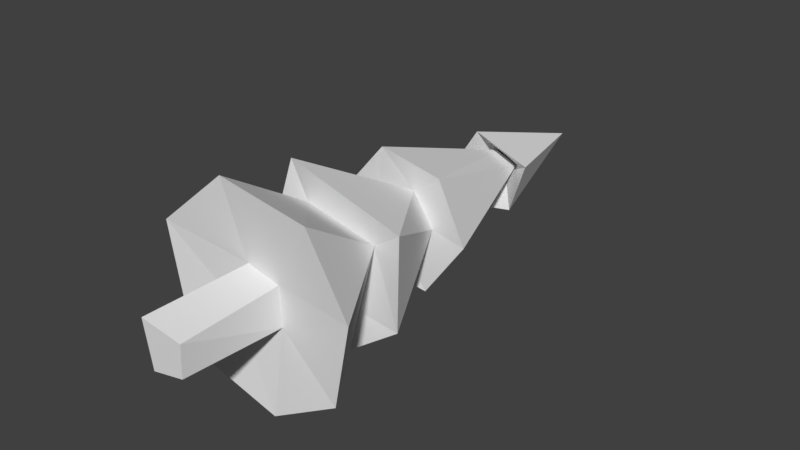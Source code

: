 # Source: Pine_Tree.blend  (saved by Blender 2.80.75; exported with 4.5.12 LTS)
import bpy
from mathutils import Matrix  # noqa: F401  (used for matrix-valued properties, if any)

bpy.ops.wm.read_factory_settings(use_empty=True)
scene = bpy.context.scene
scene.name = 'Scene'

# ---- collections
col_collection_1 = bpy.data.collections.new('Collection 1'); scene.collection.children.link(col_collection_1)

# ---- world
world_world = bpy.data.worlds.new('World'); scene.world = world_world
world_world.color = (0.05088, 0.05088, 0.05088)
world_world.use_sun_shadow = False
world_world.sun_shadow_jitter_overblur = 0.0
world_world.cycles.sampling_method = 'MANUAL'

# ---- meshes
me_cone = bpy.data.meshes.new('Cone')
me_cone.from_pydata([(5.12e-08, -1.607e-09, -0.03676), (0.007172, -1.576e-09, -0.03606), (0.01407, -1.485e-09, -0.03397), (0.02042, -1.336e-09, -0.03057), (0.026, -1.136e-09, -0.026), (0.03057, -8.928e-10, -0.02042), (0.03397, -6.15e-10, -0.01407), (0.03606, -3.135e-10, -0.007172), (0.03676, -5.742e-15, -1.314e-07), (0.03606, 3.135e-10, 0.007172), (0.03397, 6.15e-10, 0.01407), (0.03057, 8.928e-10, 0.02042), (0.026, 1.136e-09, 0.026), (0.02042, 1.336e-09, 0.03057), (0.01407, 1.485e-09, 0.03396), (0.007172, 1.576e-09, 0.03606), (3.922e-08, 1.607e-09, 0.03676), (-0.007172, 1.576e-09, 0.03606), (-0.01407, 1.485e-09, 0.03396), (-0.02042, 1.336e-09, 0.03057), (-0.026, 1.136e-09, 0.026), (-0.03057, 8.928e-10, 0.02042), (-0.03396, 6.15e-10, 0.01407), (0.0, 0.8093, -3.537e-08), (-0.03606, 3.135e-10, 0.007172), (-0.03676, -7.173e-15, -1.641e-07), (-0.03606, -3.135e-10, -0.007172), (-0.03396, -6.15e-10, -0.01407), (-0.03057, -8.928e-10, -0.02042), (-0.026, -1.136e-09, -0.026), (-0.02042, -1.336e-09, -0.03057), (-0.01407, -1.485e-09, -0.03397), (-0.007172, -1.576e-09, -0.03606), (0.0231, 0.6094, -0.05576), (0.008915, 0.6436, -0.02152), (0.03799, 0.4086, -0.09172), (0.01783, 0.4147, -0.04304), (0.04808, 0.2668, -0.1161), (0.02674, 0.2778, -0.06457), (0.05872, 0.1346, -0.1418), (0.01573, 0.1472, -0.03798), (0.01177, 0.6094, -0.0592), (0.004545, 0.6436, -0.02285), (0.01937, 0.4086, -0.09737), (0.00909, 0.4147, -0.0457), (0.02451, 0.2668, -0.1232), (0.01363, 0.2778, -0.06854), (0.02993, 0.1346, -0.1505), (0.00802, 0.1472, -0.04032), (4.807e-08, 0.1472, -0.04111), (3.018e-08, 0.1346, -0.1534), (3.128e-08, 0.2778, -0.06989), (1.838e-08, 0.2668, -0.1256), (2.086e-08, 0.4147, -0.04659), (9.023e-09, 0.4086, -0.09928), (1.043e-08, 0.6436, -0.0233), (1.219e-10, 0.6094, -0.06036), (-0.01177, 0.6094, -0.0592), (-0.004545, 0.6436, -0.02285), (-0.01937, 0.4086, -0.09737), (-0.009089, 0.4147, -0.0457), (-0.02451, 0.2668, -0.1232), (-0.01363, 0.2778, -0.06854), (-0.02993, 0.1346, -0.1505), (-0.00802, 0.1472, -0.04032), (-0.0231, 0.6094, -0.05576), (-0.008915, 0.6436, -0.02152), (-0.03799, 0.4086, -0.09172), (-0.01783, 0.4147, -0.04304), (-0.04808, 0.2668, -0.1161), (-0.02674, 0.2778, -0.06457), (-0.05872, 0.1346, -0.1418), (-0.01573, 0.1472, -0.03798), (-0.03353, 0.6094, -0.05018), (-0.01294, 0.6436, -0.01937), (-0.05516, 0.4086, -0.08255), (-0.02588, 0.4147, -0.03874), (-0.0698, 0.2668, -0.1045), (-0.03883, 0.2778, -0.05811), (-0.08524, 0.1346, -0.1276), (-0.02284, 0.1472, -0.03418), (-0.04268, 0.6094, -0.04268), (-0.01647, 0.6436, -0.01647), (-0.0702, 0.4086, -0.0702), (-0.03295, 0.4147, -0.03295), (-0.08884, 0.2668, -0.08884), (-0.04942, 0.2778, -0.04942), (-0.1085, 0.1346, -0.1085), (-0.02907, 0.1472, -0.02907), (-0.05018, 0.6094, -0.03353), (-0.01937, 0.6436, -0.01294), (-0.08255, 0.4086, -0.05516), (-0.03874, 0.4147, -0.02588), (-0.1045, 0.2668, -0.0698), (-0.05811, 0.2778, -0.03883), (-0.1276, 0.1346, -0.08524), (-0.03418, 0.1472, -0.02284), (-0.05576, 0.6094, -0.0231), (-0.02152, 0.6436, -0.008915), (-0.09172, 0.4086, -0.03799), (-0.04304, 0.4147, -0.01783), (-0.1161, 0.2668, -0.04808), (-0.06457, 0.2778, -0.02674), (-0.1418, 0.1346, -0.05872), (-0.03798, 0.1472, -0.01573), (-0.0592, 0.6094, -0.01177), (-0.02285, 0.6436, -0.004545), (-0.09737, 0.4086, -0.01937), (-0.0457, 0.4147, -0.00909), (-0.1232, 0.2668, -0.02451), (-0.06854, 0.2778, -0.01363), (-0.1505, 0.1346, -0.02993), (-0.04032, 0.1472, -0.00802), (-0.06036, 0.6094, -8.381e-08), (-0.0233, 0.6436, -7.565e-08), (-0.09928, 0.4086, -1.362e-07), (-0.04659, 0.4147, -1.132e-07), (-0.1256, 0.2668, -1.784e-07), (-0.06989, 0.2778, -1.547e-07), (-0.1534, 0.1346, -2.203e-07), (-0.04111, 0.1472, -1.667e-07), (-0.0592, 0.6094, 0.01177), (-0.02285, 0.6436, 0.004545), (-0.09737, 0.4086, 0.01937), (-0.0457, 0.4147, 0.009089), (-0.1232, 0.2668, 0.02451), (-0.06854, 0.2778, 0.01363), (-0.1505, 0.1346, 0.02993), (-0.04032, 0.1472, 0.00802), (-0.05018, 0.6094, 0.03353), (-0.01937, 0.6436, 0.01294), (-0.08255, 0.4086, 0.05516), (-0.03874, 0.4147, 0.02588), (-0.1045, 0.2668, 0.0698), (-0.05811, 0.2778, 0.03883), (-0.1276, 0.1346, 0.08524), (-0.03418, 0.1472, 0.02284), (-0.04268, 0.6094, 0.04268), (-0.01647, 0.6436, 0.01647), (-0.0702, 0.4086, 0.0702), (-0.03295, 0.4147, 0.03295), (-0.08884, 0.2668, 0.08884), (-0.04942, 0.2778, 0.04942), (-0.1085, 0.1346, 0.1085), (-0.02907, 0.1472, 0.02907), (-0.03353, 0.6094, 0.05018), (-0.01294, 0.6436, 0.01937), (-0.05516, 0.4086, 0.08255), (-0.02588, 0.4147, 0.03874), (-0.0698, 0.2668, 0.1045), (-0.03883, 0.2778, 0.05811), (-0.08524, 0.1346, 0.1276), (-0.02284, 0.1472, 0.03418), (-0.0231, 0.6094, 0.05576), (-0.008915, 0.6436, 0.02152), (-0.03799, 0.4086, 0.09172), (-0.01783, 0.4147, 0.04304), (-0.04808, 0.2668, 0.1161), (-0.02674, 0.2778, 0.06457), (-0.05872, 0.1346, 0.1418), (-0.01573, 0.1472, 0.03798), (-0.01177, 0.6094, 0.0592), (-0.004545, 0.6436, 0.02285), (-0.01937, 0.4086, 0.09737), (-0.00909, 0.4147, 0.0457), (-0.02451, 0.2668, 0.1232), (-0.01363, 0.2778, 0.06854), (-0.02993, 0.1346, 0.1505), (-0.00802, 0.1472, 0.04032), (-1.954e-08, 0.6094, 0.06036), (2.837e-09, 0.6436, 0.0233), (-2.333e-08, 0.4086, 0.09928), (5.674e-09, 0.4147, 0.04659), (-2.256e-08, 0.2668, 0.1256), (8.51e-09, 0.2778, 0.06989), (-1.981e-08, 0.1346, 0.1534), (3.467e-08, 0.1472, 0.04111), (0.01177, 0.6094, 0.0592), (0.004545, 0.6436, 0.02285), (0.01937, 0.4086, 0.09737), (0.00909, 0.4147, 0.0457), (0.02451, 0.2668, 0.1232), (0.01363, 0.2778, 0.06854), (0.02993, 0.1346, 0.1505), (0.00802, 0.1472, 0.04032), (0.0231, 0.6094, 0.05576), (0.008915, 0.6436, 0.02152), (0.03799, 0.4086, 0.09172), (0.01783, 0.4147, 0.04304), (0.04808, 0.2668, 0.1161), (0.02674, 0.2778, 0.06457), (0.05872, 0.1346, 0.1418), (0.01573, 0.1472, 0.03798), (0.03353, 0.6094, 0.05018), (0.01294, 0.6436, 0.01937), (0.05516, 0.4086, 0.08255), (0.02588, 0.4147, 0.03874), (0.0698, 0.2668, 0.1045), (0.03883, 0.2778, 0.05811), (0.08524, 0.1346, 0.1276), (0.02284, 0.1472, 0.03418), (0.04268, 0.6094, 0.04268), (0.01647, 0.6436, 0.01647), (0.0702, 0.4086, 0.0702), (0.03295, 0.4147, 0.03295), (0.08884, 0.2668, 0.08884), (0.04942, 0.2778, 0.04942), (0.1085, 0.1346, 0.1085), (0.02907, 0.1472, 0.02907), (-0.05576, 0.6094, 0.0231), (-0.02152, 0.6436, 0.008915), (-0.09172, 0.4086, 0.03799), (-0.04304, 0.4147, 0.01783), (-0.1161, 0.2668, 0.04808), (-0.06457, 0.2778, 0.02674), (-0.1418, 0.1346, 0.05872), (-0.03798, 0.1472, 0.01573), (0.05018, 0.6094, 0.03353), (0.01937, 0.6436, 0.01294), (0.08255, 0.4086, 0.05516), (0.03874, 0.4147, 0.02588), (0.1045, 0.2668, 0.0698), (0.05811, 0.2778, 0.03883), (0.1276, 0.1346, 0.08524), (0.03418, 0.1472, 0.02284), (0.05576, 0.6094, 0.0231), (0.02152, 0.6436, 0.008915), (0.09172, 0.4086, 0.03799), (0.04304, 0.4147, 0.01783), (0.1161, 0.2668, 0.04808), (0.06457, 0.2778, 0.02674), (0.1418, 0.1346, 0.05872), (0.03798, 0.1472, 0.01573), (0.0592, 0.6094, 0.01177), (0.02285, 0.6436, 0.004545), (0.09737, 0.4086, 0.01937), (0.0457, 0.4147, 0.009089), (0.1232, 0.2668, 0.02451), (0.06854, 0.2778, 0.01363), (0.1505, 0.1346, 0.02993), (0.04032, 0.1472, 0.00802), (0.06036, 0.6094, -3.009e-08), (0.0233, 0.6436, -5.492e-08), (0.09928, 0.4086, -4.778e-08), (0.04659, 0.4147, -7.169e-08), (0.1256, 0.2668, -6.653e-08), (0.06989, 0.2778, -9.25e-08), (0.1534, 0.1346, -8.375e-08), (0.04111, 0.1472, -1.301e-07), (0.0592, 0.6094, -0.01177), (0.02285, 0.6436, -0.004545), (0.09737, 0.4086, -0.01937), (0.0457, 0.4147, -0.00909), (0.1232, 0.2668, -0.02451), (0.06854, 0.2778, -0.01363), (0.1505, 0.1346, -0.02993), (0.04032, 0.1472, -0.00802), (0.05576, 0.6094, -0.0231), (0.02152, 0.6436, -0.008915), (0.09172, 0.4086, -0.03799), (0.04304, 0.4147, -0.01783), (0.1161, 0.2668, -0.04808), (0.06457, 0.2778, -0.02674), (0.1418, 0.1346, -0.05872), (0.03798, 0.1472, -0.01573), (0.05018, 0.6094, -0.03353), (0.01937, 0.6436, -0.01294), (0.08255, 0.4086, -0.05516), (0.03874, 0.4147, -0.02588), (0.1045, 0.2668, -0.0698), (0.05811, 0.2778, -0.03883), (0.1276, 0.1346, -0.08524), (0.03418, 0.1472, -0.02284), (0.04268, 0.6094, -0.04268), (0.01647, 0.6436, -0.01647), (0.0702, 0.4086, -0.0702), (0.03295, 0.4147, -0.03295), (0.08884, 0.2668, -0.08884), (0.04942, 0.2778, -0.04942), (0.1085, 0.1346, -0.1085), (0.02907, 0.1472, -0.02907), (0.03353, 0.6094, -0.05018), (0.01294, 0.6436, -0.01937), (0.05516, 0.4086, -0.08255), (0.02588, 0.4147, -0.03874), (0.0698, 0.2668, -0.1045), (0.03883, 0.2778, -0.05811), (0.08524, 0.1346, -0.1276), (0.02284, 0.1472, -0.03418)], [], [(56, 23, 41), (41, 23, 33), (33, 23, 281), (281, 23, 273), (273, 23, 265), (265, 23, 257), (257, 23, 249), (249, 23, 241), (241, 23, 233), (233, 23, 225), (225, 23, 217), (217, 23, 201), (201, 23, 193), (193, 23, 185), (185, 23, 177), (177, 23, 169), (169, 23, 161), (161, 23, 153), (153, 23, 145), (145, 23, 137), (137, 23, 129), (129, 23, 209), (209, 23, 121), (121, 23, 113), (113, 23, 105), (105, 23, 97), (97, 23, 89), (89, 23, 81), (81, 23, 73), (73, 23, 65), (65, 23, 57), (57, 23, 56), (0, 1, 2, 3, 4, 5, 6, 7, 8, 9, 10, 11, 12, 13, 14, 15, 16, 17, 18, 19, 20, 21, 22, 24, 25, 26, 27, 28, 29, 30, 31, 32), (32, 64, 49, 0), (64, 63, 50, 49), (63, 62, 51, 50), (62, 61, 52, 51), (61, 60, 53, 52), (60, 59, 54, 53), (59, 58, 55, 54), (58, 57, 56, 55), (31, 72, 64, 32), (72, 71, 63, 64), (71, 70, 62, 63), (70, 69, 61, 62), (69, 68, 60, 61), (68, 67, 59, 60), (67, 66, 58, 59), (66, 65, 57, 58), (30, 80, 72, 31), (80, 79, 71, 72), (79, 78, 70, 71), (78, 77, 69, 70), (77, 76, 68, 69), (76, 75, 67, 68), (75, 74, 66, 67), (74, 73, 65, 66), (29, 88, 80, 30), (88, 87, 79, 80), (87, 86, 78, 79), (86, 85, 77, 78), (85, 84, 76, 77), (84, 83, 75, 76), (83, 82, 74, 75), (82, 81, 73, 74), (28, 96, 88, 29), (96, 95, 87, 88), (95, 94, 86, 87), (94, 93, 85, 86), (93, 92, 84, 85), (92, 91, 83, 84), (91, 90, 82, 83), (90, 89, 81, 82), (27, 104, 96, 28), (104, 103, 95, 96), (103, 102, 94, 95), (102, 101, 93, 94), (101, 100, 92, 93), (100, 99, 91, 92), (99, 98, 90, 91), (98, 97, 89, 90), (26, 112, 104, 27), (112, 111, 103, 104), (111, 110, 102, 103), (110, 109, 101, 102), (109, 108, 100, 101), (108, 107, 99, 100), (107, 106, 98, 99), (106, 105, 97, 98), (25, 120, 112, 26), (120, 119, 111, 112), (119, 118, 110, 111), (118, 117, 109, 110), (117, 116, 108, 109), (116, 115, 107, 108), (115, 114, 106, 107), (114, 113, 105, 106), (24, 128, 120, 25), (128, 127, 119, 120), (127, 126, 118, 119), (126, 125, 117, 118), (125, 124, 116, 117), (124, 123, 115, 116), (123, 122, 114, 115), (122, 121, 113, 114), (22, 216, 128, 24), (216, 215, 127, 128), (215, 214, 126, 127), (214, 213, 125, 126), (213, 212, 124, 125), (212, 211, 123, 124), (211, 210, 122, 123), (210, 209, 121, 122), (21, 136, 216, 22), (136, 135, 215, 216), (135, 134, 214, 215), (134, 133, 213, 214), (133, 132, 212, 213), (132, 131, 211, 212), (131, 130, 210, 211), (130, 129, 209, 210), (20, 144, 136, 21), (144, 143, 135, 136), (143, 142, 134, 135), (142, 141, 133, 134), (141, 140, 132, 133), (140, 139, 131, 132), (139, 138, 130, 131), (138, 137, 129, 130), (19, 152, 144, 20), (152, 151, 143, 144), (151, 150, 142, 143), (150, 149, 141, 142), (149, 148, 140, 141), (148, 147, 139, 140), (147, 146, 138, 139), (146, 145, 137, 138), (18, 160, 152, 19), (160, 159, 151, 152), (159, 158, 150, 151), (158, 157, 149, 150), (157, 156, 148, 149), (156, 155, 147, 148), (155, 154, 146, 147), (154, 153, 145, 146), (17, 168, 160, 18), (168, 167, 159, 160), (167, 166, 158, 159), (166, 165, 157, 158), (165, 164, 156, 157), (164, 163, 155, 156), (163, 162, 154, 155), (162, 161, 153, 154), (16, 176, 168, 17), (176, 175, 167, 168), (175, 174, 166, 167), (174, 173, 165, 166), (173, 172, 164, 165), (172, 171, 163, 164), (171, 170, 162, 163), (170, 169, 161, 162), (15, 184, 176, 16), (184, 183, 175, 176), (183, 182, 174, 175), (182, 181, 173, 174), (181, 180, 172, 173), (180, 179, 171, 172), (179, 178, 170, 171), (178, 177, 169, 170), (14, 192, 184, 15), (192, 191, 183, 184), (191, 190, 182, 183), (190, 189, 181, 182), (189, 188, 180, 181), (188, 187, 179, 180), (187, 186, 178, 179), (186, 185, 177, 178), (13, 200, 192, 14), (200, 199, 191, 192), (199, 198, 190, 191), (198, 197, 189, 190), (197, 196, 188, 189), (196, 195, 187, 188), (195, 194, 186, 187), (194, 193, 185, 186), (12, 208, 200, 13), (208, 207, 199, 200), (207, 206, 198, 199), (206, 205, 197, 198), (205, 204, 196, 197), (204, 203, 195, 196), (203, 202, 194, 195), (202, 201, 193, 194), (11, 224, 208, 12), (224, 223, 207, 208), (223, 222, 206, 207), (222, 221, 205, 206), (221, 220, 204, 205), (220, 219, 203, 204), (219, 218, 202, 203), (218, 217, 201, 202), (10, 232, 224, 11), (232, 231, 223, 224), (231, 230, 222, 223), (230, 229, 221, 222), (229, 228, 220, 221), (228, 227, 219, 220), (227, 226, 218, 219), (226, 225, 217, 218), (9, 240, 232, 10), (240, 239, 231, 232), (239, 238, 230, 231), (238, 237, 229, 230), (237, 236, 228, 229), (236, 235, 227, 228), (235, 234, 226, 227), (234, 233, 225, 226), (8, 248, 240, 9), (248, 247, 239, 240), (247, 246, 238, 239), (246, 245, 237, 238), (245, 244, 236, 237), (244, 243, 235, 236), (243, 242, 234, 235), (242, 241, 233, 234), (7, 256, 248, 8), (256, 255, 247, 248), (255, 254, 246, 247), (254, 253, 245, 246), (253, 252, 244, 245), (252, 251, 243, 244), (251, 250, 242, 243), (250, 249, 241, 242), (6, 264, 256, 7), (264, 263, 255, 256), (263, 262, 254, 255), (262, 261, 253, 254), (261, 260, 252, 253), (260, 259, 251, 252), (259, 258, 250, 251), (258, 257, 249, 250), (5, 272, 264, 6), (272, 271, 263, 264), (271, 270, 262, 263), (270, 269, 261, 262), (269, 268, 260, 261), (268, 267, 259, 260), (267, 266, 258, 259), (266, 265, 257, 258), (4, 280, 272, 5), (280, 279, 271, 272), (279, 278, 270, 271), (278, 277, 269, 270), (277, 276, 268, 269), (276, 275, 267, 268), (275, 274, 266, 267), (274, 273, 265, 266), (3, 288, 280, 4), (288, 287, 279, 280), (287, 286, 278, 279), (286, 285, 277, 278), (285, 284, 276, 277), (284, 283, 275, 276), (283, 282, 274, 275), (282, 281, 273, 274), (2, 40, 288, 3), (40, 39, 287, 288), (39, 38, 286, 287), (38, 37, 285, 286), (37, 36, 284, 285), (36, 35, 283, 284), (35, 34, 282, 283), (34, 33, 281, 282), (1, 48, 40, 2), (48, 47, 39, 40), (47, 46, 38, 39), (46, 45, 37, 38), (45, 44, 36, 37), (44, 43, 35, 36), (43, 42, 34, 35), (42, 41, 33, 34), (0, 49, 48, 1), (49, 50, 47, 48), (50, 51, 46, 47), (51, 52, 45, 46), (52, 53, 44, 45), (53, 54, 43, 44), (54, 55, 42, 43), (55, 56, 41, 42)])
_uv = me_cone.uv_layers.new(name='UVMap')
_uv.uv.foreach_set('vector', [0.25, 0.2767, 0.25, 0.25, 0.2552, 0.2762, 0.2552, 0.2762, 0.25, 0.25, 0.2602, 0.2746, 0.2602, 0.2746, 0.25, 0.25, 0.2648, 0.2722, 0.2648, 0.2722, 0.25, 0.25, 0.2689, 0.2689, 0.2689, 0.2689, 0.25, 0.25, 0.2722, 0.2648, 0.2722, 0.2648, 0.25, 0.25, 0.2746, 0.2602, 0.2746, 0.2602, 0.25, 0.25, 0.2762, 0.2552, 0.2762, 0.2552, 0.25, 0.25, 0.2767, 0.25, 0.2767, 0.25, 0.25, 0.25, 0.2762, 0.2448, 0.2762, 0.2448, 0.25, 0.25, 0.2746, 0.2398, 0.2746, 0.2398, 0.25, 0.25, 0.2722, 0.2352, 0.2722, 0.2352, 0.25, 0.25, 0.2689, 0.2311, 0.2689, 0.2311, 0.25, 0.25, 0.2648, 0.2278, 0.2648, 0.2278, 0.25, 0.25, 0.2602, 0.2254, 0.2602, 0.2254, 0.25, 0.25, 0.2552, 0.2238, 0.2552, 0.2238, 0.25, 0.25, 0.25, 0.2233, 0.25, 0.2233, 0.25, 0.25, 0.2448, 0.2238, 0.2448, 0.2238, 0.25, 0.25, 0.2398, 0.2254, 0.2398, 0.2254, 0.25, 0.25, 0.2352, 0.2278, 0.2352, 0.2278, 0.25, 0.25, 0.2311, 0.2311, 0.2311, 0.2311, 0.25, 0.25, 0.2278, 0.2352, 0.2278, 0.2352, 0.25, 0.25, 0.2254, 0.2398, 0.2254, 0.2398, 0.25, 0.25, 0.2238, 0.2448, 0.2238, 0.2448, 0.25, 0.25, 0.2233, 0.25, 0.2233, 0.25, 0.25, 0.25, 0.2238, 0.2552, 0.2238, 0.2552, 0.25, 0.25, 0.2254, 0.2602, 0.2254, 0.2602, 0.25, 0.25, 0.2278, 0.2648, 0.2278, 0.2648, 0.25, 0.25, 0.2311, 0.2689, 0.2311, 0.2689, 0.25, 0.25, 0.2352, 0.2722, 0.2352, 0.2722, 0.25, 0.25, 0.2398, 0.2746, 0.2398, 0.2746, 0.25, 0.25, 0.2448, 0.2762, 0.2448, 0.2762, 0.25, 0.25, 0.25, 0.2767, 0.75, 0.49, 0.7968, 0.4854, 0.8418, 0.4717, 0.8833, 0.4496, 0.9197, 0.4197, 0.9496, 0.3833, 0.9717, 0.3418, 0.9854, 0.2968, 0.99, 0.25, 0.9854, 0.2032, 0.9717, 0.1582, 0.9496, 0.1167, 0.9197, 0.08029, 0.8833, 0.05045, 0.8418, 0.02827, 0.7968, 0.01461, 0.75, 0.01, 0.7032, 0.01461, 0.6582, 0.02827, 0.6167, 0.05045, 0.5803, 0.08029, 0.5504, 0.1167, 0.5283, 0.1582, 0.5146, 0.2032, 0.51, 0.25, 0.5146, 0.2968, 0.5283, 0.3418, 0.5504, 0.3833, 0.5803, 0.4197, 0.6167, 0.4496, 0.6582, 0.4717, 0.7032, 0.4854, 0.2032, 0.4854, 0.2084, 0.4592, 0.25, 0.4633, 0.25, 0.49, 0.2084, 0.4592, 0.2136, 0.4331, 0.25, 0.4367, 0.25, 0.4633, 0.2136, 0.4331, 0.2188, 0.4069, 0.25, 0.41, 0.25, 0.4367, 0.2188, 0.4069, 0.224, 0.3808, 0.25, 0.3833, 0.25, 0.41, 0.224, 0.3808, 0.2292, 0.3546, 0.25, 0.3567, 0.25, 0.3833, 0.2292, 0.3546, 0.2344, 0.3285, 0.25, 0.33, 0.25, 0.3567, 0.2344, 0.3285, 0.2396, 0.3023, 0.25, 0.3033, 0.25, 0.33, 0.2396, 0.3023, 0.2448, 0.2762, 0.25, 0.2767, 0.25, 0.3033, 0.1582, 0.4717, 0.1684, 0.4471, 0.2084, 0.4592, 0.2032, 0.4854, 0.1684, 0.4471, 0.1786, 0.4225, 0.2136, 0.4331, 0.2084, 0.4592, 0.1786, 0.4225, 0.1888, 0.3978, 0.2188, 0.4069, 0.2136, 0.4331, 0.1888, 0.3978, 0.199, 0.3732, 0.224, 0.3808, 0.2188, 0.4069, 0.199, 0.3732, 0.2092, 0.3485, 0.2292, 0.3546, 0.224, 0.3808, 0.2092, 0.3485, 0.2194, 0.3239, 0.2344, 0.3285, 0.2292, 0.3546, 0.2194, 0.3239, 0.2296, 0.2993, 0.2396, 0.3023, 0.2344, 0.3285, 0.2296, 0.2993, 0.2398, 0.2746, 0.2448, 0.2762, 0.2396, 0.3023, 0.1167, 0.4496, 0.1315, 0.4274, 0.1684, 0.4471, 0.1582, 0.4717, 0.1315, 0.4274, 0.1463, 0.4052, 0.1786, 0.4225, 0.1684, 0.4471, 0.1463, 0.4052, 0.1611, 0.383, 0.1888, 0.3978, 0.1786, 0.4225, 0.1611, 0.383, 0.1759, 0.3609, 0.199, 0.3732, 0.1888, 0.3978, 0.1759, 0.3609, 0.1907, 0.3387, 0.2092, 0.3485, 0.199, 0.3732, 0.1907, 0.3387, 0.2056, 0.3165, 0.2194, 0.3239, 0.2092, 0.3485, 0.2056, 0.3165, 0.2204, 0.2943, 0.2296, 0.2993, 0.2194, 0.3239, 0.2204, 0.2943, 0.2352, 0.2722, 0.2398, 0.2746, 0.2296, 0.2993, 0.08029, 0.4197, 0.09915, 0.4008, 0.1315, 0.4274, 0.1167, 0.4496, 0.09915, 0.4008, 0.118, 0.382, 0.1463, 0.4052, 0.1315, 0.4274, 0.118, 0.382, 0.1369, 0.3631, 0.1611, 0.383, 0.1463, 0.4052, 0.1369, 0.3631, 0.1557, 0.3443, 0.1759, 0.3609, 0.1611, 0.383, 0.1557, 0.3443, 0.1746, 0.3254, 0.1907, 0.3387, 0.1759, 0.3609, 0.1746, 0.3254, 0.1934, 0.3066, 0.2056, 0.3165, 0.1907, 0.3387, 0.1934, 0.3066, 0.2123, 0.2877, 0.2204, 0.2943, 0.2056, 0.3165, 0.2123, 0.2877, 0.2311, 0.2689, 0.2352, 0.2722, 0.2204, 0.2943, 0.05045, 0.3833, 0.07262, 0.3685, 0.09915, 0.4008, 0.08029, 0.4197, 0.07262, 0.3685, 0.09479, 0.3537, 0.118, 0.382, 0.09915, 0.4008, 0.09479, 0.3537, 0.117, 0.3389, 0.1369, 0.3631, 0.118, 0.382, 0.117, 0.3389, 0.1391, 0.3241, 0.1557, 0.3443, 0.1369, 0.3631, 0.1391, 0.3241, 0.1613, 0.3093, 0.1746, 0.3254, 0.1557, 0.3443, 0.1613, 0.3093, 0.1835, 0.2944, 0.1934, 0.3066, 0.1746, 0.3254, 0.1835, 0.2944, 0.2057, 0.2796, 0.2123, 0.2877, 0.1934, 0.3066, 0.2057, 0.2796, 0.2278, 0.2648, 0.2311, 0.2689, 0.2123, 0.2877, 0.02827, 0.3418, 0.05291, 0.3316, 0.07262, 0.3685, 0.05045, 0.3833, 0.05291, 0.3316, 0.07754, 0.3214, 0.09479, 0.3537, 0.07262, 0.3685, 0.07754, 0.3214, 0.1022, 0.3112, 0.117, 0.3389, 0.09479, 0.3537, 0.1022, 0.3112, 0.1268, 0.301, 0.1391, 0.3241, 0.117, 0.3389, 0.1268, 0.301, 0.1515, 0.2908, 0.1613, 0.3093, 0.1391, 0.3241, 0.1515, 0.2908, 0.1761, 0.2806, 0.1835, 0.2944, 0.1613, 0.3093, 0.1761, 0.2806, 0.2007, 0.2704, 0.2057, 0.2796, 0.1835, 0.2944, 0.2007, 0.2704, 0.2254, 0.2602, 0.2278, 0.2648, 0.2057, 0.2796, 0.01461, 0.2968, 0.04077, 0.2916, 0.05291, 0.3316, 0.02827, 0.3418, 0.04077, 0.2916, 0.06692, 0.2864, 0.07754, 0.3214, 0.05291, 0.3316, 0.06692, 0.2864, 0.09307, 0.2812, 0.1022, 0.3112, 0.07754, 0.3214, 0.09307, 0.2812, 0.1192, 0.276, 0.1268, 0.301, 0.1022, 0.3112, 0.1192, 0.276, 0.1454, 0.2708, 0.1515, 0.2908, 0.1268, 0.301, 0.1454, 0.2708, 0.1715, 0.2656, 0.1761, 0.2806, 0.1515, 0.2908, 0.1715, 0.2656, 0.1977, 0.2604, 0.2007, 0.2704, 0.1761, 0.2806, 0.1977, 0.2604, 0.2238, 0.2552, 0.2254, 0.2602, 0.2007, 0.2704, 0.01, 0.25, 0.03667, 0.25, 0.04077, 0.2916, 0.01461, 0.2968, 0.03667, 0.25, 0.06333, 0.25, 0.06692, 0.2864, 0.04077, 0.2916, 0.06333, 0.25, 0.09, 0.25, 0.09307, 0.2812, 0.06692, 0.2864, 0.09, 0.25, 0.1167, 0.25, 0.1192, 0.276, 0.09307, 0.2812, 0.1167, 0.25, 0.1433, 0.25, 0.1454, 0.2708, 0.1192, 0.276, 0.1433, 0.25, 0.17, 0.25, 0.1715, 0.2656, 0.1454, 0.2708, 0.17, 0.25, 0.1967, 0.25, 0.1977, 0.2604, 0.1715, 0.2656, 0.1967, 0.25, 0.2233, 0.25, 0.2238, 0.2552, 0.1977, 0.2604, 0.01461, 0.2032, 0.04077, 0.2084, 0.03667, 0.25, 0.01, 0.25, 0.04077, 0.2084, 0.06692, 0.2136, 0.06333, 0.25, 0.03667, 0.25, 0.06692, 0.2136, 0.09307, 0.2188, 0.09, 0.25, 0.06333, 0.25, 0.09307, 0.2188, 0.1192, 0.224, 0.1167, 0.25, 0.09, 0.25, 0.1192, 0.224, 0.1454, 0.2292, 0.1433, 0.25, 0.1167, 0.25, 0.1454, 0.2292, 0.1715, 0.2344, 0.17, 0.25, 0.1433, 0.25, 0.1715, 0.2344, 0.1977, 0.2396, 0.1967, 0.25, 0.17, 0.25, 0.1977, 0.2396, 0.2238, 0.2448, 0.2233, 0.25, 0.1967, 0.25, 0.02827, 0.1582, 0.05291, 0.1684, 0.04077, 0.2084, 0.01461, 0.2032, 0.05291, 0.1684, 0.07754, 0.1786, 0.06692, 0.2136, 0.04077, 0.2084, 0.07754, 0.1786, 0.1022, 0.1888, 0.09307, 0.2188, 0.06692, 0.2136, 0.1022, 0.1888, 0.1268, 0.199, 0.1192, 0.224, 0.09307, 0.2188, 0.1268, 0.199, 0.1515, 0.2092, 0.1454, 0.2292, 0.1192, 0.224, 0.1515, 0.2092, 0.1761, 0.2194, 0.1715, 0.2344, 0.1454, 0.2292, 0.1761, 0.2194, 0.2007, 0.2296, 0.1977, 0.2396, 0.1715, 0.2344, 0.2007, 0.2296, 0.2254, 0.2398, 0.2238, 0.2448, 0.1977, 0.2396, 0.05045, 0.1167, 0.07262, 0.1315, 0.05291, 0.1684, 0.02827, 0.1582, 0.07262, 0.1315, 0.09479, 0.1463, 0.07754, 0.1786, 0.05291, 0.1684, 0.09479, 0.1463, 0.117, 0.1611, 0.1022, 0.1888, 0.07754, 0.1786, 0.117, 0.1611, 0.1391, 0.1759, 0.1268, 0.199, 0.1022, 0.1888, 0.1391, 0.1759, 0.1613, 0.1907, 0.1515, 0.2092, 0.1268, 0.199, 0.1613, 0.1907, 0.1835, 0.2056, 0.1761, 0.2194, 0.1515, 0.2092, 0.1835, 0.2056, 0.2057, 0.2204, 0.2007, 0.2296, 0.1761, 0.2194, 0.2057, 0.2204, 0.2278, 0.2352, 0.2254, 0.2398, 0.2007, 0.2296, 0.08029, 0.08029, 0.09915, 0.09915, 0.07262, 0.1315, 0.05045, 0.1167, 0.09915, 0.09915, 0.118, 0.118, 0.09479, 0.1463, 0.07262, 0.1315, 0.118, 0.118, 0.1369, 0.1369, 0.117, 0.1611, 0.09479, 0.1463, 0.1369, 0.1369, 0.1557, 0.1557, 0.1391, 0.1759, 0.117, 0.1611, 0.1557, 0.1557, 0.1746, 0.1746, 0.1613, 0.1907, 0.1391, 0.1759, 0.1746, 0.1746, 0.1934, 0.1934, 0.1835, 0.2056, 0.1613, 0.1907, 0.1934, 0.1934, 0.2123, 0.2123, 0.2057, 0.2204, 0.1835, 0.2056, 0.2123, 0.2123, 0.2311, 0.2311, 0.2278, 0.2352, 0.2057, 0.2204, 0.1167, 0.05045, 0.1315, 0.07262, 0.09915, 0.09915, 0.08029, 0.08029, 0.1315, 0.07262, 0.1463, 0.09479, 0.118, 0.118, 0.09915, 0.09915, 0.1463, 0.09479, 0.1611, 0.117, 0.1369, 0.1369, 0.118, 0.118, 0.1611, 0.117, 0.1759, 0.1391, 0.1557, 0.1557, 0.1369, 0.1369, 0.1759, 0.1391, 0.1907, 0.1613, 0.1746, 0.1746, 0.1557, 0.1557, 0.1907, 0.1613, 0.2056, 0.1835, 0.1934, 0.1934, 0.1746, 0.1746, 0.2056, 0.1835, 0.2204, 0.2057, 0.2123, 0.2123, 0.1934, 0.1934, 0.2204, 0.2057, 0.2352, 0.2278, 0.2311, 0.2311, 0.2123, 0.2123, 0.1582, 0.02827, 0.1684, 0.05291, 0.1315, 0.07262, 0.1167, 0.05045, 0.1684, 0.05291, 0.1786, 0.07754, 0.1463, 0.09479, 0.1315, 0.07262, 0.1786, 0.07754, 0.1888, 0.1022, 0.1611, 0.117, 0.1463, 0.09479, 0.1888, 0.1022, 0.199, 0.1268, 0.1759, 0.1391, 0.1611, 0.117, 0.199, 0.1268, 0.2092, 0.1515, 0.1907, 0.1613, 0.1759, 0.1391, 0.2092, 0.1515, 0.2194, 0.1761, 0.2056, 0.1835, 0.1907, 0.1613, 0.2194, 0.1761, 0.2296, 0.2007, 0.2204, 0.2057, 0.2056, 0.1835, 0.2296, 0.2007, 0.2398, 0.2254, 0.2352, 0.2278, 0.2204, 0.2057, 0.2032, 0.01461, 0.2084, 0.04077, 0.1684, 0.05291, 0.1582, 0.02827, 0.2084, 0.04077, 0.2136, 0.06692, 0.1786, 0.07754, 0.1684, 0.05291, 0.2136, 0.06692, 0.2188, 0.09307, 0.1888, 0.1022, 0.1786, 0.07754, 0.2188, 0.09307, 0.224, 0.1192, 0.199, 0.1268, 0.1888, 0.1022, 0.224, 0.1192, 0.2292, 0.1454, 0.2092, 0.1515, 0.199, 0.1268, 0.2292, 0.1454, 0.2344, 0.1715, 0.2194, 0.1761, 0.2092, 0.1515, 0.2344, 0.1715, 0.2396, 0.1977, 0.2296, 0.2007, 0.2194, 0.1761, 0.2396, 0.1977, 0.2448, 0.2238, 0.2398, 0.2254, 0.2296, 0.2007, 0.25, 0.01, 0.25, 0.03667, 0.2084, 0.04077, 0.2032, 0.01461, 0.25, 0.03667, 0.25, 0.06333, 0.2136, 0.06692, 0.2084, 0.04077, 0.25, 0.06333, 0.25, 0.09, 0.2188, 0.09307, 0.2136, 0.06692, 0.25, 0.09, 0.25, 0.1167, 0.224, 0.1192, 0.2188, 0.09307, 0.25, 0.1167, 0.25, 0.1433, 0.2292, 0.1454, 0.224, 0.1192, 0.25, 0.1433, 0.25, 0.17, 0.2344, 0.1715, 0.2292, 0.1454, 0.25, 0.17, 0.25, 0.1967, 0.2396, 0.1977, 0.2344, 0.1715, 0.25, 0.1967, 0.25, 0.2233, 0.2448, 0.2238, 0.2396, 0.1977, 0.2968, 0.01461, 0.2916, 0.04077, 0.25, 0.03667, 0.25, 0.01, 0.2916, 0.04077, 0.2864, 0.06692, 0.25, 0.06333, 0.25, 0.03667, 0.2864, 0.06692, 0.2812, 0.09307, 0.25, 0.09, 0.25, 0.06333, 0.2812, 0.09307, 0.276, 0.1192, 0.25, 0.1167, 0.25, 0.09, 0.276, 0.1192, 0.2708, 0.1454, 0.25, 0.1433, 0.25, 0.1167, 0.2708, 0.1454, 0.2656, 0.1715, 0.25, 0.17, 0.25, 0.1433, 0.2656, 0.1715, 0.2604, 0.1977, 0.25, 0.1967, 0.25, 0.17, 0.2604, 0.1977, 0.2552, 0.2238, 0.25, 0.2233, 0.25, 0.1967, 0.3418, 0.02827, 0.3316, 0.05291, 0.2916, 0.04077, 0.2968, 0.01461, 0.3316, 0.05291, 0.3214, 0.07754, 0.2864, 0.06692, 0.2916, 0.04077, 0.3214, 0.07754, 0.3112, 0.1022, 0.2812, 0.09307, 0.2864, 0.06692, 0.3112, 0.1022, 0.301, 0.1268, 0.276, 0.1192, 0.2812, 0.09307, 0.301, 0.1268, 0.2908, 0.1515, 0.2708, 0.1454, 0.276, 0.1192, 0.2908, 0.1515, 0.2806, 0.1761, 0.2656, 0.1715, 0.2708, 0.1454, 0.2806, 0.1761, 0.2704, 0.2007, 0.2604, 0.1977, 0.2656, 0.1715, 0.2704, 0.2007, 0.2602, 0.2254, 0.2552, 0.2238, 0.2604, 0.1977, 0.3833, 0.05045, 0.3685, 0.07262, 0.3316, 0.05291, 0.3418, 0.02827, 0.3685, 0.07262, 0.3537, 0.09479, 0.3214, 0.07754, 0.3316, 0.05291, 0.3537, 0.09479, 0.3389, 0.117, 0.3112, 0.1022, 0.3214, 0.07754, 0.3389, 0.117, 0.3241, 0.1391, 0.301, 0.1268, 0.3112, 0.1022, 0.3241, 0.1391, 0.3093, 0.1613, 0.2908, 0.1515, 0.301, 0.1268, 0.3093, 0.1613, 0.2944, 0.1835, 0.2806, 0.1761, 0.2908, 0.1515, 0.2944, 0.1835, 0.2796, 0.2057, 0.2704, 0.2007, 0.2806, 0.1761, 0.2796, 0.2057, 0.2648, 0.2278, 0.2602, 0.2254, 0.2704, 0.2007, 0.4197, 0.08029, 0.4008, 0.09915, 0.3685, 0.07262, 0.3833, 0.05045, 0.4008, 0.09915, 0.382, 0.118, 0.3537, 0.09479, 0.3685, 0.07262, 0.382, 0.118, 0.3631, 0.1369, 0.3389, 0.117, 0.3537, 0.09479, 0.3631, 0.1369, 0.3443, 0.1557, 0.3241, 0.1391, 0.3389, 0.117, 0.3443, 0.1557, 0.3254, 0.1746, 0.3093, 0.1613, 0.3241, 0.1391, 0.3254, 0.1746, 0.3066, 0.1934, 0.2944, 0.1835, 0.3093, 0.1613, 0.3066, 0.1934, 0.2877, 0.2123, 0.2796, 0.2057, 0.2944, 0.1835, 0.2877, 0.2123, 0.2689, 0.2311, 0.2648, 0.2278, 0.2796, 0.2057, 0.4496, 0.1167, 0.4274, 0.1315, 0.4008, 0.09915, 0.4197, 0.08029, 0.4274, 0.1315, 0.4052, 0.1463, 0.382, 0.118, 0.4008, 0.09915, 0.4052, 0.1463, 0.383, 0.1611, 0.3631, 0.1369, 0.382, 0.118, 0.383, 0.1611, 0.3609, 0.1759, 0.3443, 0.1557, 0.3631, 0.1369, 0.3609, 0.1759, 0.3387, 0.1907, 0.3254, 0.1746, 0.3443, 0.1557, 0.3387, 0.1907, 0.3165, 0.2056, 0.3066, 0.1934, 0.3254, 0.1746, 0.3165, 0.2056, 0.2943, 0.2204, 0.2877, 0.2123, 0.3066, 0.1934, 0.2943, 0.2204, 0.2722, 0.2352, 0.2689, 0.2311, 0.2877, 0.2123, 0.4717, 0.1582, 0.4471, 0.1684, 0.4274, 0.1315, 0.4496, 0.1167, 0.4471, 0.1684, 0.4225, 0.1786, 0.4052, 0.1463, 0.4274, 0.1315, 0.4225, 0.1786, 0.3978, 0.1888, 0.383, 0.1611, 0.4052, 0.1463, 0.3978, 0.1888, 0.3732, 0.199, 0.3609, 0.1759, 0.383, 0.1611, 0.3732, 0.199, 0.3485, 0.2092, 0.3387, 0.1907, 0.3609, 0.1759, 0.3485, 0.2092, 0.3239, 0.2194, 0.3165, 0.2056, 0.3387, 0.1907, 0.3239, 0.2194, 0.2993, 0.2296, 0.2943, 0.2204, 0.3165, 0.2056, 0.2993, 0.2296, 0.2746, 0.2398, 0.2722, 0.2352, 0.2943, 0.2204, 0.4854, 0.2032, 0.4592, 0.2084, 0.4471, 0.1684, 0.4717, 0.1582, 0.4592, 0.2084, 0.4331, 0.2136, 0.4225, 0.1786, 0.4471, 0.1684, 0.4331, 0.2136, 0.4069, 0.2188, 0.3978, 0.1888, 0.4225, 0.1786, 0.4069, 0.2188, 0.3808, 0.224, 0.3732, 0.199, 0.3978, 0.1888, 0.3808, 0.224, 0.3546, 0.2292, 0.3485, 0.2092, 0.3732, 0.199, 0.3546, 0.2292, 0.3285, 0.2344, 0.3239, 0.2194, 0.3485, 0.2092, 0.3285, 0.2344, 0.3023, 0.2396, 0.2993, 0.2296, 0.3239, 0.2194, 0.3023, 0.2396, 0.2762, 0.2448, 0.2746, 0.2398, 0.2993, 0.2296, 0.49, 0.25, 0.4633, 0.25, 0.4592, 0.2084, 0.4854, 0.2032, 0.4633, 0.25, 0.4367, 0.25, 0.4331, 0.2136, 0.4592, 0.2084, 0.4367, 0.25, 0.41, 0.25, 0.4069, 0.2188, 0.4331, 0.2136, 0.41, 0.25, 0.3833, 0.25, 0.3808, 0.224, 0.4069, 0.2188, 0.3833, 0.25, 0.3567, 0.25, 0.3546, 0.2292, 0.3808, 0.224, 0.3567, 0.25, 0.33, 0.25, 0.3285, 0.2344, 0.3546, 0.2292, 0.33, 0.25, 0.3033, 0.25, 0.3023, 0.2396, 0.3285, 0.2344, 0.3033, 0.25, 0.2767, 0.25, 0.2762, 0.2448, 0.3023, 0.2396, 0.4854, 0.2968, 0.4592, 0.2916, 0.4633, 0.25, 0.49, 0.25, 0.4592, 0.2916, 0.4331, 0.2864, 0.4367, 0.25, 0.4633, 0.25, 0.4331, 0.2864, 0.4069, 0.2812, 0.41, 0.25, 0.4367, 0.25, 0.4069, 0.2812, 0.3808, 0.276, 0.3833, 0.25, 0.41, 0.25, 0.3808, 0.276, 0.3546, 0.2708, 0.3567, 0.25, 0.3833, 0.25, 0.3546, 0.2708, 0.3285, 0.2656, 0.33, 0.25, 0.3567, 0.25, 0.3285, 0.2656, 0.3023, 0.2604, 0.3033, 0.25, 0.33, 0.25, 0.3023, 0.2604, 0.2762, 0.2552, 0.2767, 0.25, 0.3033, 0.25, 0.4717, 0.3418, 0.4471, 0.3316, 0.4592, 0.2916, 0.4854, 0.2968, 0.4471, 0.3316, 0.4225, 0.3214, 0.4331, 0.2864, 0.4592, 0.2916, 0.4225, 0.3214, 0.3978, 0.3112, 0.4069, 0.2812, 0.4331, 0.2864, 0.3978, 0.3112, 0.3732, 0.301, 0.3808, 0.276, 0.4069, 0.2812, 0.3732, 0.301, 0.3485, 0.2908, 0.3546, 0.2708, 0.3808, 0.276, 0.3485, 0.2908, 0.3239, 0.2806, 0.3285, 0.2656, 0.3546, 0.2708, 0.3239, 0.2806, 0.2993, 0.2704, 0.3023, 0.2604, 0.3285, 0.2656, 0.2993, 0.2704, 0.2746, 0.2602, 0.2762, 0.2552, 0.3023, 0.2604, 0.4496, 0.3833, 0.4274, 0.3685, 0.4471, 0.3316, 0.4717, 0.3418, 0.4274, 0.3685, 0.4052, 0.3537, 0.4225, 0.3214, 0.4471, 0.3316, 0.4052, 0.3537, 0.383, 0.3389, 0.3978, 0.3112, 0.4225, 0.3214, 0.383, 0.3389, 0.3609, 0.3241, 0.3732, 0.301, 0.3978, 0.3112, 0.3609, 0.3241, 0.3387, 0.3093, 0.3485, 0.2908, 0.3732, 0.301, 0.3387, 0.3093, 0.3165, 0.2944, 0.3239, 0.2806, 0.3485, 0.2908, 0.3165, 0.2944, 0.2943, 0.2796, 0.2993, 0.2704, 0.3239, 0.2806, 0.2943, 0.2796, 0.2722, 0.2648, 0.2746, 0.2602, 0.2993, 0.2704, 0.4197, 0.4197, 0.4008, 0.4008, 0.4274, 0.3685, 0.4496, 0.3833, 0.4008, 0.4008, 0.382, 0.382, 0.4052, 0.3537, 0.4274, 0.3685, 0.382, 0.382, 0.3631, 0.3631, 0.383, 0.3389, 0.4052, 0.3537, 0.3631, 0.3631, 0.3443, 0.3443, 0.3609, 0.3241, 0.383, 0.3389, 0.3443, 0.3443, 0.3254, 0.3254, 0.3387, 0.3093, 0.3609, 0.3241, 0.3254, 0.3254, 0.3066, 0.3066, 0.3165, 0.2944, 0.3387, 0.3093, 0.3066, 0.3066, 0.2877, 0.2877, 0.2943, 0.2796, 0.3165, 0.2944, 0.2877, 0.2877, 0.2689, 0.2689, 0.2722, 0.2648, 0.2943, 0.2796, 0.3833, 0.4496, 0.3685, 0.4274, 0.4008, 0.4008, 0.4197, 0.4197, 0.3685, 0.4274, 0.3537, 0.4052, 0.382, 0.382, 0.4008, 0.4008, 0.3537, 0.4052, 0.3389, 0.383, 0.3631, 0.3631, 0.382, 0.382, 0.3389, 0.383, 0.3241, 0.3609, 0.3443, 0.3443, 0.3631, 0.3631, 0.3241, 0.3609, 0.3093, 0.3387, 0.3254, 0.3254, 0.3443, 0.3443, 0.3093, 0.3387, 0.2944, 0.3165, 0.3066, 0.3066, 0.3254, 0.3254, 0.2944, 0.3165, 0.2796, 0.2943, 0.2877, 0.2877, 0.3066, 0.3066, 0.2796, 0.2943, 0.2648, 0.2722, 0.2689, 0.2689, 0.2877, 0.2877, 0.3418, 0.4717, 0.3316, 0.4471, 0.3685, 0.4274, 0.3833, 0.4496, 0.3316, 0.4471, 0.3214, 0.4225, 0.3537, 0.4052, 0.3685, 0.4274, 0.3214, 0.4225, 0.3112, 0.3978, 0.3389, 0.383, 0.3537, 0.4052, 0.3112, 0.3978, 0.301, 0.3732, 0.3241, 0.3609, 0.3389, 0.383, 0.301, 0.3732, 0.2908, 0.3485, 0.3093, 0.3387, 0.3241, 0.3609, 0.2908, 0.3485, 0.2806, 0.3239, 0.2944, 0.3165, 0.3093, 0.3387, 0.2806, 0.3239, 0.2704, 0.2993, 0.2796, 0.2943, 0.2944, 0.3165, 0.2704, 0.2993, 0.2602, 0.2746, 0.2648, 0.2722, 0.2796, 0.2943, 0.2968, 0.4854, 0.2916, 0.4592, 0.3316, 0.4471, 0.3418, 0.4717, 0.2916, 0.4592, 0.2864, 0.4331, 0.3214, 0.4225, 0.3316, 0.4471, 0.2864, 0.4331, 0.2812, 0.4069, 0.3112, 0.3978, 0.3214, 0.4225, 0.2812, 0.4069, 0.276, 0.3808, 0.301, 0.3732, 0.3112, 0.3978, 0.276, 0.3808, 0.2708, 0.3546, 0.2908, 0.3485, 0.301, 0.3732, 0.2708, 0.3546, 0.2656, 0.3285, 0.2806, 0.3239, 0.2908, 0.3485, 0.2656, 0.3285, 0.2604, 0.3023, 0.2704, 0.2993, 0.2806, 0.3239, 0.2604, 0.3023, 0.2552, 0.2762, 0.2602, 0.2746, 0.2704, 0.2993, 0.25, 0.49, 0.25, 0.4633, 0.2916, 0.4592, 0.2968, 0.4854, 0.25, 0.4633, 0.25, 0.4367, 0.2864, 0.4331, 0.2916, 0.4592, 0.25, 0.4367, 0.25, 0.41, 0.2812, 0.4069, 0.2864, 0.4331, 0.25, 0.41, 0.25, 0.3833, 0.276, 0.3808, 0.2812, 0.4069, 0.25, 0.3833, 0.25, 0.3567, 0.2708, 0.3546, 0.276, 0.3808, 0.25, 0.3567, 0.25, 0.33, 0.2656, 0.3285, 0.2708, 0.3546, 0.25, 0.33, 0.25, 0.3033, 0.2604, 0.3023, 0.2656, 0.3285, 0.25, 0.3033, 0.25, 0.2767, 0.2552, 0.2762, 0.2604, 0.3023])
me_cone.use_remesh_preserve_volume = False
me_cone.use_remesh_preserve_attributes = False
me_cone.use_mirror_vertex_groups = False
me_cone.update()
me_cone.normals_split_custom_set([tuple(v) for v in zip(*[iter([0.09387, 0.2879, -0.9531, 0.09387, 0.2879, -0.9531, 0.09387, 0.2879, -0.9531, 0.278, 0.2879, -0.9164, 0.278, 0.2879, -0.9164, 0.278, 0.2879, -0.9164, 0.4514, 0.2879, -0.8446, 0.4514, 0.2879, -0.8446, 0.4514, 0.2879, -0.8446, 0.6075, 0.2879, -0.7403, 0.6075, 0.2879, -0.7403, 0.6075, 0.2879, -0.7403, 0.7403, 0.2879, -0.6075, 0.7403, 0.2879, -0.6075, 0.7403, 0.2879, -0.6075, 0.8446, 0.2879, -0.4514, 0.8446, 0.2879, -0.4514, 0.8446, 0.2879, -0.4514, 0.9164, 0.2879, -0.278, 0.9164, 0.2879, -0.278, 0.9164, 0.2879, -0.278, 0.9531, 0.2879, -0.09387, 0.9531, 0.2879, -0.09387, 0.9531, 0.2879, -0.09387, 0.9531, 0.2879, 0.09387, 0.9531, 0.2879, 0.09387, 0.9531, 0.2879, 0.09387, 0.9164, 0.2879, 0.278, 0.9164, 0.2879, 0.278, 0.9164, 0.2879, 0.278, 0.8446, 0.2879, 0.4514, 0.8446, 0.2879, 0.4514, 0.8446, 0.2879, 0.4514, 0.7403, 0.2879, 0.6075, 0.7403, 0.2879, 0.6075, 0.7403, 0.2879, 0.6075, 0.6075, 0.2879, 0.7403, 0.6075, 0.2879, 0.7403, 0.6075, 0.2879, 0.7403, 0.4514, 0.2879, 0.8446, 0.4514, 0.2879, 0.8446, 0.4514, 0.2879, 0.8446, 0.278, 0.2879, 0.9164, 0.278, 0.2879, 0.9164, 0.278, 0.2879, 0.9164, 0.09387, 0.2879, 0.9531, 0.09387, 0.2879, 0.9531, 0.09387, 0.2879, 0.9531, -0.09387, 0.2879, 0.9531, -0.09387, 0.2879, 0.9531, -0.09387, 0.2879, 0.9531, -0.278, 0.2879, 0.9164, -0.278, 0.2879, 0.9164, -0.278, 0.2879, 0.9164, -0.4514, 0.2879, 0.8446, -0.4514, 0.2879, 0.8446, -0.4514, 0.2879, 0.8446, -0.6075, 0.2879, 0.7403, -0.6075, 0.2879, 0.7403, -0.6075, 0.2879, 0.7403, -0.7403, 0.2879, 0.6075, -0.7403, 0.2879, 0.6075, -0.7403, 0.2879, 0.6075, -0.8446, 0.2879, 0.4514, -0.8446, 0.2879, 0.4514, -0.8446, 0.2879, 0.4514, -0.9164, 0.2879, 0.278, -0.9164, 0.2879, 0.278, -0.9164, 0.2879, 0.278, -0.9531, 0.2879, 0.09387, -0.9531, 0.2879, 0.09387, -0.9531, 0.2879, 0.09387, -0.9531, 0.2879, -0.09387, -0.9531, 0.2879, -0.09387, -0.9531, 0.2879, -0.09387, -0.9164, 0.2879, -0.278, -0.9164, 0.2879, -0.278, -0.9164, 0.2879, -0.278, -0.8446, 0.2879, -0.4514, -0.8446, 0.2879, -0.4514, -0.8446, 0.2879, -0.4514, -0.7403, 0.2879, -0.6075, -0.7403, 0.2879, -0.6075, -0.7403, 0.2879, -0.6075, -0.6075, 0.2879, -0.7403, -0.6075, 0.2879, -0.7403, -0.6075, 0.2879, -0.7403, -0.4514, 0.2879, -0.8446, -0.4514, 0.2879, -0.8446, -0.4514, 0.2879, -0.8446, -0.278, 0.2879, -0.9164, -0.278, 0.2879, -0.9164, -0.278, 0.2879, -0.9164, -0.09387, 0.2879, -0.9531, -0.09387, 0.2879, -0.9531, -0.09387, 0.2879, -0.9531, 6.682e-16, -1.0, 4.371e-08, 6.682e-16, -1.0, 4.371e-08, 6.682e-16, -1.0, 4.371e-08, 6.682e-16, -1.0, 4.371e-08, 6.682e-16, -1.0, 4.371e-08, 6.682e-16, -1.0, 4.371e-08, 6.682e-16, -1.0, 4.371e-08, 6.682e-16, -1.0, 4.371e-08, 6.682e-16, -1.0, 4.371e-08, 6.682e-16, -1.0, 4.371e-08, 6.682e-16, -1.0, 4.371e-08, 6.682e-16, -1.0, 4.371e-08, 6.682e-16, -1.0, 4.371e-08, 6.682e-16, -1.0, 4.371e-08, 6.682e-16, -1.0, 4.371e-08, 6.682e-16, -1.0, 4.371e-08, 6.682e-16, -1.0, 4.371e-08, 6.682e-16, -1.0, 4.371e-08, 6.682e-16, -1.0, 4.371e-08, 6.682e-16, -1.0, 4.371e-08, 6.682e-16, -1.0, 4.371e-08, 6.682e-16, -1.0, 4.371e-08, 6.682e-16, -1.0, 4.371e-08, 6.682e-16, -1.0, 4.371e-08, 6.682e-16, -1.0, 4.371e-08, 6.682e-16, -1.0, 4.371e-08, 6.682e-16, -1.0, 4.371e-08, 6.682e-16, -1.0, 4.371e-08, 6.682e-16, -1.0, 4.371e-08, 6.682e-16, -1.0, 4.371e-08, 6.682e-16, -1.0, 4.371e-08, 6.682e-16, -1.0, 4.371e-08, -0.09797, -0.02937, -0.9948, -0.09797, -0.02937, -0.9948, -0.09797, -0.02937, -0.9948, -0.09797, -0.02937, -0.9948, 0.01095, -0.9937, 0.1112, 0.01095, -0.9937, 0.1112, 0.01095, -0.9937, 0.1112, 0.01095, -0.9937, 0.1112, -0.08477, 0.5021, -0.8607, -0.08477, 0.5021, -0.8607, -0.08477, 0.5021, -0.8607, -0.08477, 0.5021, -0.8607, 0.01909, -0.9808, 0.1939, 0.01909, -0.9808, 0.1939, 0.01909, -0.9808, 0.1939, 0.01909, -0.9808, 0.1939, -0.08653, 0.4697, -0.8786, -0.08653, 0.4697, -0.8786, -0.08653, 0.4697, -0.8786, -0.08653, 0.4697, -0.8786, 0.01123, -0.9934, 0.114, 0.01123, -0.9934, 0.114, 0.01123, -0.9934, 0.114, 0.01123, -0.9934, 0.114, -0.09331, 0.3063, -0.9474, -0.09331, 0.3063, -0.9474, -0.09331, 0.3063, -0.9474, -0.09331, 0.3063, -0.9474, 0.06663, -0.7334, 0.6765, 0.06663, -0.7334, 0.6765, 0.06663, -0.7334, 0.6765, 0.06663, -0.7334, 0.6765, -0.2902, -0.02937, -0.9565, -0.2902, -0.02937, -0.9565, -0.2902, -0.02937, -0.9565, -0.2902, -0.02937, -0.9565, 0.03243, -0.9937, 0.1069, 0.03243, -0.9937, 0.1069, 0.03243, -0.9937, 0.1069, 0.03243, -0.9937, 0.1069, -0.251, 0.5021, -0.8276, -0.251, 0.5021, -0.8276, -0.251, 0.5021, -0.8276, -0.251, 0.5021, -0.8276, 0.05655, -0.9808, 0.1864, 0.05655, -0.9808, 0.1864, 0.05655, -0.9808, 0.1864, 0.05655, -0.9808, 0.1864, -0.2563, 0.4697, -0.8448, -0.2563, 0.4697, -0.8448, -0.2563, 0.4697, -0.8448, -0.2563, 0.4697, -0.8448, 0.03327, -0.9934, 0.1097, 0.03327, -0.9934, 0.1097, 0.03327, -0.9934, 0.1097, 0.03327, -0.9934, 0.1097, -0.2763, 0.3063, -0.9109, -0.2763, 0.3063, -0.9109, -0.2763, 0.3063, -0.9109, -0.2763, 0.3063, -0.9109, 0.1973, -0.7334, 0.6505, 0.1973, -0.7334, 0.6505, 0.1973, -0.7334, 0.6505, 0.1973, -0.7334, 0.6505, -0.4712, -0.02937, -0.8815, -0.4712, -0.02937, -0.8815, -0.4712, -0.02937, -0.8815, -0.4712, -0.02937, -0.8815, 0.05267, -0.9937, 0.09853, 0.05267, -0.9937, 0.09853, 0.05267, -0.9937, 0.09853, 0.05267, -0.9937, 0.09853, -0.4077, 0.5021, -0.7627, -0.4077, 0.5021, -0.7627, -0.4077, 0.5021, -0.7627, -0.4077, 0.5021, -0.7627, 0.09183, -0.9808, 0.1718, 0.09183, -0.9808, 0.1718, 0.09183, -0.9808, 0.1718, 0.09183, -0.9808, 0.1718, -0.4162, 0.4697, -0.7786, -0.4162, 0.4697, -0.7786, -0.4162, 0.4697, -0.7786, -0.4162, 0.4697, -0.7786, 0.05402, -0.9934, 0.1011, 0.05402, -0.9934, 0.1011, 0.05402, -0.9934, 0.1011, 0.05402, -0.9934, 0.1011, -0.4487, 0.3063, -0.8395, -0.4487, 0.3063, -0.8395, -0.4487, 0.3063, -0.8395, -0.4487, 0.3063, -0.8395, 0.3204, -0.7334, 0.5995, 0.3204, -0.7334, 0.5995, 0.3204, -0.7334, 0.5995, 0.3204, -0.7334, 0.5995, -0.6341, -0.02937, -0.7727, -0.6341, -0.02937, -0.7727, -0.6341, -0.02937, -0.7727, -0.6341, -0.02937, -0.7727, 0.07088, -0.9937, 0.08636, 0.07088, -0.9937, 0.08636, 0.07088, -0.9937, 0.08636, 0.07088, -0.9937, 0.08636, -0.5486, 0.5021, -0.6685, -0.5486, 0.5021, -0.6685, -0.5486, 0.5021, -0.6685, -0.5486, 0.5021, -0.6685, 0.1236, -0.9808, 0.1506, 0.1236, -0.9808, 0.1506, 0.1236, -0.9808, 0.1506, 0.1236, -0.9808, 0.1506, -0.5601, 0.4697, -0.6824, -0.5601, 0.4697, -0.6824, -0.5601, 0.4697, -0.6824, -0.5601, 0.4697, -0.6824, 0.0727, -0.9934, 0.08858, 0.0727, -0.9934, 0.08858, 0.0727, -0.9934, 0.08858, 0.0727, -0.9934, 0.08858, -0.6039, 0.3063, -0.7359, -0.6039, 0.3063, -0.7359, -0.6039, 0.3063, -0.7359, -0.6039, 0.3063, -0.7359, 0.4312, -0.7334, 0.5255, 0.4312, -0.7334, 0.5255, 0.4312, -0.7334, 0.5255, 0.4312, -0.7334, 0.5255, -0.7727, -0.02937, -0.6341, -0.7727, -0.02937, -0.6341, -0.7727, -0.02937, -0.6341, -0.7727, -0.02937, -0.6341, 0.08636, -0.9937, 0.07088, 0.08636, -0.9937, 0.07088, 0.08636, -0.9937, 0.07088, 0.08636, -0.9937, 0.07088, -0.6685, 0.5021, -0.5486, -0.6685, 0.5021, -0.5486, -0.6685, 0.5021, -0.5486, -0.6685, 0.5021, -0.5486, 0.1506, -0.9808, 0.1236, 0.1506, -0.9808, 0.1236, 0.1506, -0.9808, 0.1236, 0.1506, -0.9808, 0.1236, -0.6824, 0.4697, -0.5601, -0.6824, 0.4697, -0.5601, -0.6824, 0.4697, -0.5601, -0.6824, 0.4697, -0.5601, 0.08858, -0.9934, 0.0727, 0.08858, -0.9934, 0.0727, 0.08858, -0.9934, 0.0727, 0.08858, -0.9934, 0.0727, -0.7359, 0.3063, -0.6039, -0.7359, 0.3063, -0.6039, -0.7359, 0.3063, -0.6039, -0.7359, 0.3063, -0.6039, 0.5255, -0.7334, 0.4312, 0.5255, -0.7334, 0.4312, 0.5255, -0.7334, 0.4312, 0.5255, -0.7334, 0.4312, -0.8815, -0.02937, -0.4712, -0.8815, -0.02937, -0.4712, -0.8815, -0.02937, -0.4712, -0.8815, -0.02937, -0.4712, 0.09853, -0.9937, 0.05267, 0.09853, -0.9937, 0.05267, 0.09853, -0.9937, 0.05267, 0.09853, -0.9937, 0.05267, -0.7627, 0.5021, -0.4077, -0.7627, 0.5021, -0.4077, -0.7627, 0.5021, -0.4077, -0.7627, 0.5021, -0.4077, 0.1718, -0.9808, 0.09183, 0.1718, -0.9808, 0.09183, 0.1718, -0.9808, 0.09183, 0.1718, -0.9808, 0.09183, -0.7786, 0.4697, -0.4162, -0.7786, 0.4697, -0.4162, -0.7786, 0.4697, -0.4162, -0.7786, 0.4697, -0.4162, 0.1011, -0.9934, 0.05402, 0.1011, -0.9934, 0.05402, 0.1011, -0.9934, 0.05402, 0.1011, -0.9934, 0.05402, -0.8395, 0.3063, -0.4487, -0.8395, 0.3063, -0.4487, -0.8395, 0.3063, -0.4487, -0.8395, 0.3063, -0.4487, 0.5995, -0.7334, 0.3204, 0.5995, -0.7334, 0.3204, 0.5995, -0.7334, 0.3204, 0.5995, -0.7334, 0.3204, -0.9565, -0.02937, -0.2902, -0.9565, -0.02937, -0.2902, -0.9565, -0.02937, -0.2902, -0.9565, -0.02937, -0.2902, 0.1069, -0.9937, 0.03243, 0.1069, -0.9937, 0.03243, 0.1069, -0.9937, 0.03243, 0.1069, -0.9937, 0.03243, -0.8276, 0.5021, -0.251, -0.8276, 0.5021, -0.251, -0.8276, 0.5021, -0.251, -0.8276, 0.5021, -0.251, 0.1864, -0.9808, 0.05655, 0.1864, -0.9808, 0.05655, 0.1864, -0.9808, 0.05655, 0.1864, -0.9808, 0.05655, -0.8448, 0.4697, -0.2563, -0.8448, 0.4697, -0.2563, -0.8448, 0.4697, -0.2563, -0.8448, 0.4697, -0.2563, 0.1097, -0.9934, 0.03326, 0.1097, -0.9934, 0.03326, 0.1097, -0.9934, 0.03326, 0.1097, -0.9934, 0.03326, -0.9109, 0.3063, -0.2763, -0.9109, 0.3063, -0.2763, -0.9109, 0.3063, -0.2763, -0.9109, 0.3063, -0.2763, 0.6505, -0.7334, 0.1973, 0.6505, -0.7334, 0.1973, 0.6505, -0.7334, 0.1973, 0.6505, -0.7334, 0.1973, -0.9948, -0.02937, -0.09798, -0.9948, -0.02937, -0.09798, -0.9948, -0.02937, -0.09798, -0.9948, -0.02937, -0.09798, 0.1112, -0.9937, 0.01095, 0.1112, -0.9937, 0.01095, 0.1112, -0.9937, 0.01095, 0.1112, -0.9937, 0.01095, -0.8607, 0.5021, -0.08477, -0.8607, 0.5021, -0.08477, -0.8607, 0.5021, -0.08477, -0.8607, 0.5021, -0.08477, 0.1939, -0.9808, 0.0191, 0.1939, -0.9808, 0.0191, 0.1939, -0.9808, 0.0191, 0.1939, -0.9808, 0.0191, -0.8786, 0.4697, -0.08653, -0.8786, 0.4697, -0.08653, -0.8786, 0.4697, -0.08653, -0.8786, 0.4697, -0.08653, 0.114, -0.9934, 0.01123, 0.114, -0.9934, 0.01123, 0.114, -0.9934, 0.01123, 0.114, -0.9934, 0.01123, -0.9474, 0.3063, -0.09331, -0.9474, 0.3063, -0.09331, -0.9474, 0.3063, -0.09331, -0.9474, 0.3063, -0.09331, 0.6765, -0.7334, 0.06663, 0.6765, -0.7334, 0.06663, 0.6765, -0.7334, 0.06663, 0.6765, -0.7334, 0.06663, -0.9948, -0.02937, 0.09798, -0.9948, -0.02937, 0.09798, -0.9948, -0.02937, 0.09798, -0.9948, -0.02937, 0.09798, 0.1112, -0.9937, -0.01095, 0.1112, -0.9937, -0.01095, 0.1112, -0.9937, -0.01095, 0.1112, -0.9937, -0.01095, -0.8607, 0.5021, 0.08477, -0.8607, 0.5021, 0.08477, -0.8607, 0.5021, 0.08477, -0.8607, 0.5021, 0.08477, 0.1939, -0.9808, -0.0191, 0.1939, -0.9808, -0.0191, 0.1939, -0.9808, -0.0191, 0.1939, -0.9808, -0.0191, -0.8786, 0.4697, 0.08653, -0.8786, 0.4697, 0.08653, -0.8786, 0.4697, 0.08653, -0.8786, 0.4697, 0.08653, 0.114, -0.9934, -0.01123, 0.114, -0.9934, -0.01123, 0.114, -0.9934, -0.01123, 0.114, -0.9934, -0.01123, -0.9474, 0.3063, 0.09331, -0.9474, 0.3063, 0.09331, -0.9474, 0.3063, 0.09331, -0.9474, 0.3063, 0.09331, 0.6765, -0.7334, -0.06663, 0.6765, -0.7334, -0.06663, 0.6765, -0.7334, -0.06663, 0.6765, -0.7334, -0.06663, -0.9565, -0.02937, 0.2902, -0.9565, -0.02937, 0.2902, -0.9565, -0.02937, 0.2902, -0.9565, -0.02937, 0.2902, 0.1069, -0.9937, -0.03243, 0.1069, -0.9937, -0.03243, 0.1069, -0.9937, -0.03243, 0.1069, -0.9937, -0.03243, -0.8276, 0.5021, 0.251, -0.8276, 0.5021, 0.251, -0.8276, 0.5021, 0.251, -0.8276, 0.5021, 0.251, 0.1864, -0.9808, -0.05655, 0.1864, -0.9808, -0.05655, 0.1864, -0.9808, -0.05655, 0.1864, -0.9808, -0.05655, -0.8448, 0.4697, 0.2563, -0.8448, 0.4697, 0.2563, -0.8448, 0.4697, 0.2563, -0.8448, 0.4697, 0.2563, 0.1097, -0.9934, -0.03327, 0.1097, -0.9934, -0.03327, 0.1097, -0.9934, -0.03327, 0.1097, -0.9934, -0.03327, -0.9109, 0.3063, 0.2763, -0.9109, 0.3063, 0.2763, -0.9109, 0.3063, 0.2763, -0.9109, 0.3063, 0.2763, 0.6505, -0.7334, -0.1973, 0.6505, -0.7334, -0.1973, 0.6505, -0.7334, -0.1973, 0.6505, -0.7334, -0.1973, -0.8815, -0.02937, 0.4712, -0.8815, -0.02937, 0.4712, -0.8815, -0.02937, 0.4712, -0.8815, -0.02937, 0.4712, 0.09853, -0.9937, -0.05267, 0.09853, -0.9937, -0.05267, 0.09853, -0.9937, -0.05267, 0.09853, -0.9937, -0.05267, -0.7627, 0.5021, 0.4077, -0.7627, 0.5021, 0.4077, -0.7627, 0.5021, 0.4077, -0.7627, 0.5021, 0.4077, 0.1718, -0.9808, -0.09183, 0.1718, -0.9808, -0.09183, 0.1718, -0.9808, -0.09183, 0.1718, -0.9808, -0.09183, -0.7786, 0.4697, 0.4162, -0.7786, 0.4697, 0.4162, -0.7786, 0.4697, 0.4162, -0.7786, 0.4697, 0.4162, 0.1011, -0.9934, -0.05402, 0.1011, -0.9934, -0.05402, 0.1011, -0.9934, -0.05402, 0.1011, -0.9934, -0.05402, -0.8395, 0.3063, 0.4487, -0.8395, 0.3063, 0.4487, -0.8395, 0.3063, 0.4487, -0.8395, 0.3063, 0.4487, 0.5995, -0.7334, -0.3204, 0.5995, -0.7334, -0.3204, 0.5995, -0.7334, -0.3204, 0.5995, -0.7334, -0.3204, -0.7727, -0.02937, 0.6341, -0.7727, -0.02937, 0.6341, -0.7727, -0.02937, 0.6341, -0.7727, -0.02937, 0.6341, 0.08636, -0.9937, -0.07088, 0.08636, -0.9937, -0.07088, 0.08636, -0.9937, -0.07088, 0.08636, -0.9937, -0.07088, -0.6685, 0.5021, 0.5486, -0.6685, 0.5021, 0.5486, -0.6685, 0.5021, 0.5486, -0.6685, 0.5021, 0.5486, 0.1506, -0.9808, -0.1236, 0.1506, -0.9808, -0.1236, 0.1506, -0.9808, -0.1236, 0.1506, -0.9808, -0.1236, -0.6824, 0.4697, 0.5601, -0.6824, 0.4697, 0.5601, -0.6824, 0.4697, 0.5601, -0.6824, 0.4697, 0.5601, 0.08858, -0.9934, -0.0727, 0.08858, -0.9934, -0.0727, 0.08858, -0.9934, -0.0727, 0.08858, -0.9934, -0.0727, -0.7359, 0.3063, 0.6039, -0.7359, 0.3063, 0.6039, -0.7359, 0.3063, 0.6039, -0.7359, 0.3063, 0.6039, 0.5255, -0.7334, -0.4312, 0.5255, -0.7334, -0.4312, 0.5255, -0.7334, -0.4312, 0.5255, -0.7334, -0.4312, -0.6341, -0.02937, 0.7727, -0.6341, -0.02937, 0.7727, -0.6341, -0.02937, 0.7727, -0.6341, -0.02937, 0.7727, 0.07088, -0.9937, -0.08636, 0.07088, -0.9937, -0.08636, 0.07088, -0.9937, -0.08636, 0.07088, -0.9937, -0.08636, -0.5486, 0.5021, 0.6685, -0.5486, 0.5021, 0.6685, -0.5486, 0.5021, 0.6685, -0.5486, 0.5021, 0.6685, 0.1236, -0.9808, -0.1506, 0.1236, -0.9808, -0.1506, 0.1236, -0.9808, -0.1506, 0.1236, -0.9808, -0.1506, -0.5601, 0.4697, 0.6824, -0.5601, 0.4697, 0.6824, -0.5601, 0.4697, 0.6824, -0.5601, 0.4697, 0.6824, 0.0727, -0.9934, -0.08858, 0.0727, -0.9934, -0.08858, 0.0727, -0.9934, -0.08858, 0.0727, -0.9934, -0.08858, -0.6039, 0.3063, 0.7359, -0.6039, 0.3063, 0.7359, -0.6039, 0.3063, 0.7359, -0.6039, 0.3063, 0.7359, 0.4312, -0.7334, -0.5255, 0.4312, -0.7334, -0.5255, 0.4312, -0.7334, -0.5255, 0.4312, -0.7334, -0.5255, -0.4712, -0.02937, 0.8815, -0.4712, -0.02937, 0.8815, -0.4712, -0.02937, 0.8815, -0.4712, -0.02937, 0.8815, 0.05267, -0.9937, -0.09853, 0.05267, -0.9937, -0.09853, 0.05267, -0.9937, -0.09853, 0.05267, -0.9937, -0.09853, -0.4077, 0.5021, 0.7627, -0.4077, 0.5021, 0.7627, -0.4077, 0.5021, 0.7627, -0.4077, 0.5021, 0.7627, 0.09183, -0.9808, -0.1718, 0.09183, -0.9808, -0.1718, 0.09183, -0.9808, -0.1718, 0.09183, -0.9808, -0.1718, -0.4162, 0.4697, 0.7786, -0.4162, 0.4697, 0.7786, -0.4162, 0.4697, 0.7786, -0.4162, 0.4697, 0.7786, 0.05402, -0.9934, -0.1011, 0.05402, -0.9934, -0.1011, 0.05402, -0.9934, -0.1011, 0.05402, -0.9934, -0.1011, -0.4487, 0.3063, 0.8395, -0.4487, 0.3063, 0.8395, -0.4487, 0.3063, 0.8395, -0.4487, 0.3063, 0.8395, 0.3204, -0.7334, -0.5995, 0.3204, -0.7334, -0.5995, 0.3204, -0.7334, -0.5995, 0.3204, -0.7334, -0.5995, -0.2902, -0.02937, 0.9565, -0.2902, -0.02937, 0.9565, -0.2902, -0.02937, 0.9565, -0.2902, -0.02937, 0.9565, 0.03243, -0.9937, -0.1069, 0.03243, -0.9937, -0.1069, 0.03243, -0.9937, -0.1069, 0.03243, -0.9937, -0.1069, -0.251, 0.5021, 0.8276, -0.251, 0.5021, 0.8276, -0.251, 0.5021, 0.8276, -0.251, 0.5021, 0.8276, 0.05655, -0.9808, -0.1864, 0.05655, -0.9808, -0.1864, 0.05655, -0.9808, -0.1864, 0.05655, -0.9808, -0.1864, -0.2563, 0.4697, 0.8448, -0.2563, 0.4697, 0.8448, -0.2563, 0.4697, 0.8448, -0.2563, 0.4697, 0.8448, 0.03327, -0.9934, -0.1097, 0.03327, -0.9934, -0.1097, 0.03327, -0.9934, -0.1097, 0.03327, -0.9934, -0.1097, -0.2763, 0.3063, 0.9109, -0.2763, 0.3063, 0.9109, -0.2763, 0.3063, 0.9109, -0.2763, 0.3063, 0.9109, 0.1973, -0.7334, -0.6505, 0.1973, -0.7334, -0.6505, 0.1973, -0.7334, -0.6505, 0.1973, -0.7334, -0.6505, -0.09798, -0.02937, 0.9948, -0.09798, -0.02937, 0.9948, -0.09798, -0.02937, 0.9948, -0.09798, -0.02937, 0.9948, 0.01095, -0.9937, -0.1112, 0.01095, -0.9937, -0.1112, 0.01095, -0.9937, -0.1112, 0.01095, -0.9937, -0.1112, -0.08477, 0.5021, 0.8607, -0.08477, 0.5021, 0.8607, -0.08477, 0.5021, 0.8607, -0.08477, 0.5021, 0.8607, 0.01909, -0.9808, -0.1939, 0.01909, -0.9808, -0.1939, 0.01909, -0.9808, -0.1939, 0.01909, -0.9808, -0.1939, -0.08653, 0.4697, 0.8786, -0.08653, 0.4697, 0.8786, -0.08653, 0.4697, 0.8786, -0.08653, 0.4697, 0.8786, 0.01123, -0.9934, -0.114, 0.01123, -0.9934, -0.114, 0.01123, -0.9934, -0.114, 0.01123, -0.9934, -0.114, -0.09331, 0.3063, 0.9474, -0.09331, 0.3063, 0.9474, -0.09331, 0.3063, 0.9474, -0.09331, 0.3063, 0.9474, 0.06663, -0.7334, -0.6765, 0.06663, -0.7334, -0.6765, 0.06663, -0.7334, -0.6765, 0.06663, -0.7334, -0.6765, 0.09798, -0.02937, 0.9948, 0.09798, -0.02937, 0.9948, 0.09798, -0.02937, 0.9948, 0.09798, -0.02937, 0.9948, -0.01095, -0.9937, -0.1112, -0.01095, -0.9937, -0.1112, -0.01095, -0.9937, -0.1112, -0.01095, -0.9937, -0.1112, 0.08477, 0.5021, 0.8607, 0.08477, 0.5021, 0.8607, 0.08477, 0.5021, 0.8607, 0.08477, 0.5021, 0.8607, -0.01909, -0.9808, -0.1939, -0.01909, -0.9808, -0.1939, -0.01909, -0.9808, -0.1939, -0.01909, -0.9808, -0.1939, 0.08653, 0.4697, 0.8786, 0.08653, 0.4697, 0.8786, 0.08653, 0.4697, 0.8786, 0.08653, 0.4697, 0.8786, -0.01123, -0.9934, -0.114, -0.01123, -0.9934, -0.114, -0.01123, -0.9934, -0.114, -0.01123, -0.9934, -0.114, 0.09331, 0.3063, 0.9474, 0.09331, 0.3063, 0.9474, 0.09331, 0.3063, 0.9474, 0.09331, 0.3063, 0.9474, -0.06663, -0.7334, -0.6765, -0.06663, -0.7334, -0.6765, -0.06663, -0.7334, -0.6765, -0.06663, -0.7334, -0.6765, 0.2902, -0.02937, 0.9565, 0.2902, -0.02937, 0.9565, 0.2902, -0.02937, 0.9565, 0.2902, -0.02937, 0.9565, -0.03243, -0.9937, -0.1069, -0.03243, -0.9937, -0.1069, -0.03243, -0.9937, -0.1069, -0.03243, -0.9937, -0.1069, 0.251, 0.5021, 0.8276, 0.251, 0.5021, 0.8276, 0.251, 0.5021, 0.8276, 0.251, 0.5021, 0.8276, -0.05655, -0.9808, -0.1864, -0.05655, -0.9808, -0.1864, -0.05655, -0.9808, -0.1864, -0.05655, -0.9808, -0.1864, 0.2563, 0.4697, 0.8448, 0.2563, 0.4697, 0.8448, 0.2563, 0.4697, 0.8448, 0.2563, 0.4697, 0.8448, -0.03327, -0.9934, -0.1097, -0.03327, -0.9934, -0.1097, -0.03327, -0.9934, -0.1097, -0.03327, -0.9934, -0.1097, 0.2763, 0.3063, 0.9109, 0.2763, 0.3063, 0.9109, 0.2763, 0.3063, 0.9109, 0.2763, 0.3063, 0.9109, -0.1973, -0.7334, -0.6505, -0.1973, -0.7334, -0.6505, -0.1973, -0.7334, -0.6505, -0.1973, -0.7334, -0.6505, 0.4712, -0.02937, 0.8815, 0.4712, -0.02937, 0.8815, 0.4712, -0.02937, 0.8815, 0.4712, -0.02937, 0.8815, -0.05267, -0.9937, -0.09853, -0.05267, -0.9937, -0.09853, -0.05267, -0.9937, -0.09853, -0.05267, -0.9937, -0.09853, 0.4077, 0.5021, 0.7627, 0.4077, 0.5021, 0.7627, 0.4077, 0.5021, 0.7627, 0.4077, 0.5021, 0.7627, -0.09183, -0.9808, -0.1718, -0.09183, -0.9808, -0.1718, -0.09183, -0.9808, -0.1718, -0.09183, -0.9808, -0.1718, 0.4162, 0.4697, 0.7786, 0.4162, 0.4697, 0.7786, 0.4162, 0.4697, 0.7786, 0.4162, 0.4697, 0.7786, -0.05402, -0.9934, -0.1011, -0.05402, -0.9934, -0.1011, -0.05402, -0.9934, -0.1011, -0.05402, -0.9934, -0.1011, 0.4487, 0.3063, 0.8395, 0.4487, 0.3063, 0.8395, 0.4487, 0.3063, 0.8395, 0.4487, 0.3063, 0.8395, -0.3204, -0.7334, -0.5995, -0.3204, -0.7334, -0.5995, -0.3204, -0.7334, -0.5995, -0.3204, -0.7334, -0.5995, 0.6341, -0.02937, 0.7727, 0.6341, -0.02937, 0.7727, 0.6341, -0.02937, 0.7727, 0.6341, -0.02937, 0.7727, -0.07088, -0.9937, -0.08636, -0.07088, -0.9937, -0.08636, -0.07088, -0.9937, -0.08636, -0.07088, -0.9937, -0.08636, 0.5486, 0.5021, 0.6685, 0.5486, 0.5021, 0.6685, 0.5486, 0.5021, 0.6685, 0.5486, 0.5021, 0.6685, -0.1236, -0.9808, -0.1506, -0.1236, -0.9808, -0.1506, -0.1236, -0.9808, -0.1506, -0.1236, -0.9808, -0.1506, 0.5601, 0.4697, 0.6824, 0.5601, 0.4697, 0.6824, 0.5601, 0.4697, 0.6824, 0.5601, 0.4697, 0.6824, -0.0727, -0.9934, -0.08858, -0.0727, -0.9934, -0.08858, -0.0727, -0.9934, -0.08858, -0.0727, -0.9934, -0.08858, 0.6039, 0.3063, 0.7359, 0.6039, 0.3063, 0.7359, 0.6039, 0.3063, 0.7359, 0.6039, 0.3063, 0.7359, -0.4312, -0.7334, -0.5255, -0.4312, -0.7334, -0.5255, -0.4312, -0.7334, -0.5255, -0.4312, -0.7334, -0.5255, 0.7727, -0.02937, 0.6341, 0.7727, -0.02937, 0.6341, 0.7727, -0.02937, 0.6341, 0.7727, -0.02937, 0.6341, -0.08636, -0.9937, -0.07088, -0.08636, -0.9937, -0.07088, -0.08636, -0.9937, -0.07088, -0.08636, -0.9937, -0.07088, 0.6685, 0.5021, 0.5486, 0.6685, 0.5021, 0.5486, 0.6685, 0.5021, 0.5486, 0.6685, 0.5021, 0.5486, -0.1506, -0.9808, -0.1236, -0.1506, -0.9808, -0.1236, -0.1506, -0.9808, -0.1236, -0.1506, -0.9808, -0.1236, 0.6824, 0.4697, 0.5601, 0.6824, 0.4697, 0.5601, 0.6824, 0.4697, 0.5601, 0.6824, 0.4697, 0.5601, -0.08858, -0.9934, -0.0727, -0.08858, -0.9934, -0.0727, -0.08858, -0.9934, -0.0727, -0.08858, -0.9934, -0.0727, 0.7359, 0.3063, 0.6039, 0.7359, 0.3063, 0.6039, 0.7359, 0.3063, 0.6039, 0.7359, 0.3063, 0.6039, -0.5255, -0.7334, -0.4312, -0.5255, -0.7334, -0.4312, -0.5255, -0.7334, -0.4312, -0.5255, -0.7334, -0.4312, 0.8815, -0.02937, 0.4712, 0.8815, -0.02937, 0.4712, 0.8815, -0.02937, 0.4712, 0.8815, -0.02937, 0.4712, -0.09853, -0.9937, -0.05267, -0.09853, -0.9937, -0.05267, -0.09853, -0.9937, -0.05267, -0.09853, -0.9937, -0.05267, 0.7627, 0.5021, 0.4077, 0.7627, 0.5021, 0.4077, 0.7627, 0.5021, 0.4077, 0.7627, 0.5021, 0.4077, -0.1718, -0.9808, -0.09183, -0.1718, -0.9808, -0.09183, -0.1718, -0.9808, -0.09183, -0.1718, -0.9808, -0.09183, 0.7786, 0.4697, 0.4162, 0.7786, 0.4697, 0.4162, 0.7786, 0.4697, 0.4162, 0.7786, 0.4697, 0.4162, -0.1011, -0.9934, -0.05402, -0.1011, -0.9934, -0.05402, -0.1011, -0.9934, -0.05402, -0.1011, -0.9934, -0.05402, 0.8395, 0.3063, 0.4487, 0.8395, 0.3063, 0.4487, 0.8395, 0.3063, 0.4487, 0.8395, 0.3063, 0.4487, -0.5995, -0.7334, -0.3204, -0.5995, -0.7334, -0.3204, -0.5995, -0.7334, -0.3204, -0.5995, -0.7334, -0.3204, 0.9565, -0.02937, 0.2902, 0.9565, -0.02937, 0.2902, 0.9565, -0.02937, 0.2902, 0.9565, -0.02937, 0.2902, -0.1069, -0.9937, -0.03243, -0.1069, -0.9937, -0.03243, -0.1069, -0.9937, -0.03243, -0.1069, -0.9937, -0.03243, 0.8276, 0.5021, 0.251, 0.8276, 0.5021, 0.251, 0.8276, 0.5021, 0.251, 0.8276, 0.5021, 0.251, -0.1864, -0.9808, -0.05655, -0.1864, -0.9808, -0.05655, -0.1864, -0.9808, -0.05655, -0.1864, -0.9808, -0.05655, 0.8448, 0.4697, 0.2563, 0.8448, 0.4697, 0.2563, 0.8448, 0.4697, 0.2563, 0.8448, 0.4697, 0.2563, -0.1097, -0.9934, -0.03327, -0.1097, -0.9934, -0.03327, -0.1097, -0.9934, -0.03327, -0.1097, -0.9934, -0.03327, 0.9109, 0.3063, 0.2763, 0.9109, 0.3063, 0.2763, 0.9109, 0.3063, 0.2763, 0.9109, 0.3063, 0.2763, -0.6505, -0.7334, -0.1973, -0.6505, -0.7334, -0.1973, -0.6505, -0.7334, -0.1973, -0.6505, -0.7334, -0.1973, 0.9948, -0.02937, 0.09797, 0.9948, -0.02937, 0.09797, 0.9948, -0.02937, 0.09797, 0.9948, -0.02937, 0.09797, -0.1112, -0.9937, -0.01095, -0.1112, -0.9937, -0.01095, -0.1112, -0.9937, -0.01095, -0.1112, -0.9937, -0.01095, 0.8607, 0.5021, 0.08477, 0.8607, 0.5021, 0.08477, 0.8607, 0.5021, 0.08477, 0.8607, 0.5021, 0.08477, -0.1939, -0.9808, -0.01909, -0.1939, -0.9808, -0.01909, -0.1939, -0.9808, -0.01909, -0.1939, -0.9808, -0.01909, 0.8786, 0.4697, 0.08653, 0.8786, 0.4697, 0.08653, 0.8786, 0.4697, 0.08653, 0.8786, 0.4697, 0.08653, -0.114, -0.9934, -0.01123, -0.114, -0.9934, -0.01123, -0.114, -0.9934, -0.01123, -0.114, -0.9934, -0.01123, 0.9474, 0.3063, 0.09331, 0.9474, 0.3063, 0.09331, 0.9474, 0.3063, 0.09331, 0.9474, 0.3063, 0.09331, -0.6765, -0.7334, -0.06663, -0.6765, -0.7334, -0.06663, -0.6765, -0.7334, -0.06663, -0.6765, -0.7334, -0.06663, 0.9948, -0.02937, -0.09797, 0.9948, -0.02937, -0.09797, 0.9948, -0.02937, -0.09797, 0.9948, -0.02937, -0.09797, -0.1112, -0.9937, 0.01095, -0.1112, -0.9937, 0.01095, -0.1112, -0.9937, 0.01095, -0.1112, -0.9937, 0.01095, 0.8607, 0.5021, -0.08477, 0.8607, 0.5021, -0.08477, 0.8607, 0.5021, -0.08477, 0.8607, 0.5021, -0.08477, -0.1939, -0.9808, 0.01909, -0.1939, -0.9808, 0.01909, -0.1939, -0.9808, 0.01909, -0.1939, -0.9808, 0.01909, 0.8786, 0.4697, -0.08653, 0.8786, 0.4697, -0.08653, 0.8786, 0.4697, -0.08653, 0.8786, 0.4697, -0.08653, -0.114, -0.9934, 0.01123, -0.114, -0.9934, 0.01123, -0.114, -0.9934, 0.01123, -0.114, -0.9934, 0.01123, 0.9474, 0.3063, -0.09331, 0.9474, 0.3063, -0.09331, 0.9474, 0.3063, -0.09331, 0.9474, 0.3063, -0.09331, -0.6765, -0.7334, 0.06663, -0.6765, -0.7334, 0.06663, -0.6765, -0.7334, 0.06663, -0.6765, -0.7334, 0.06663, 0.9565, -0.02937, -0.2902, 0.9565, -0.02937, -0.2902, 0.9565, -0.02937, -0.2902, 0.9565, -0.02937, -0.2902, -0.1069, -0.9937, 0.03243, -0.1069, -0.9937, 0.03243, -0.1069, -0.9937, 0.03243, -0.1069, -0.9937, 0.03243, 0.8276, 0.5021, -0.251, 0.8276, 0.5021, -0.251, 0.8276, 0.5021, -0.251, 0.8276, 0.5021, -0.251, -0.1864, -0.9808, 0.05655, -0.1864, -0.9808, 0.05655, -0.1864, -0.9808, 0.05655, -0.1864, -0.9808, 0.05655, 0.8448, 0.4697, -0.2563, 0.8448, 0.4697, -0.2563, 0.8448, 0.4697, -0.2563, 0.8448, 0.4697, -0.2563, -0.1097, -0.9934, 0.03327, -0.1097, -0.9934, 0.03327, -0.1097, -0.9934, 0.03327, -0.1097, -0.9934, 0.03327, 0.9109, 0.3063, -0.2763, 0.9109, 0.3063, -0.2763, 0.9109, 0.3063, -0.2763, 0.9109, 0.3063, -0.2763, -0.6505, -0.7334, 0.1973, -0.6505, -0.7334, 0.1973, -0.6505, -0.7334, 0.1973, -0.6505, -0.7334, 0.1973, 0.8815, -0.02937, -0.4712, 0.8815, -0.02937, -0.4712, 0.8815, -0.02937, -0.4712, 0.8815, -0.02937, -0.4712, -0.09853, -0.9937, 0.05267, -0.09853, -0.9937, 0.05267, -0.09853, -0.9937, 0.05267, -0.09853, -0.9937, 0.05267, 0.7627, 0.5021, -0.4077, 0.7627, 0.5021, -0.4077, 0.7627, 0.5021, -0.4077, 0.7627, 0.5021, -0.4077, -0.1718, -0.9808, 0.09183, -0.1718, -0.9808, 0.09183, -0.1718, -0.9808, 0.09183, -0.1718, -0.9808, 0.09183, 0.7786, 0.4697, -0.4162, 0.7786, 0.4697, -0.4162, 0.7786, 0.4697, -0.4162, 0.7786, 0.4697, -0.4162, -0.1011, -0.9934, 0.05402, -0.1011, -0.9934, 0.05402, -0.1011, -0.9934, 0.05402, -0.1011, -0.9934, 0.05402, 0.8395, 0.3063, -0.4487, 0.8395, 0.3063, -0.4487, 0.8395, 0.3063, -0.4487, 0.8395, 0.3063, -0.4487, -0.5995, -0.7334, 0.3204, -0.5995, -0.7334, 0.3204, -0.5995, -0.7334, 0.3204, -0.5995, -0.7334, 0.3204, 0.7727, -0.02937, -0.6341, 0.7727, -0.02937, -0.6341, 0.7727, -0.02937, -0.6341, 0.7727, -0.02937, -0.6341, -0.08636, -0.9937, 0.07088, -0.08636, -0.9937, 0.07088, -0.08636, -0.9937, 0.07088, -0.08636, -0.9937, 0.07088, 0.6685, 0.5021, -0.5486, 0.6685, 0.5021, -0.5486, 0.6685, 0.5021, -0.5486, 0.6685, 0.5021, -0.5486, -0.1506, -0.9808, 0.1236, -0.1506, -0.9808, 0.1236, -0.1506, -0.9808, 0.1236, -0.1506, -0.9808, 0.1236, 0.6824, 0.4697, -0.5601, 0.6824, 0.4697, -0.5601, 0.6824, 0.4697, -0.5601, 0.6824, 0.4697, -0.5601, -0.08858, -0.9934, 0.0727, -0.08858, -0.9934, 0.0727, -0.08858, -0.9934, 0.0727, -0.08858, -0.9934, 0.0727, 0.7359, 0.3063, -0.6039, 0.7359, 0.3063, -0.6039, 0.7359, 0.3063, -0.6039, 0.7359, 0.3063, -0.6039, -0.5255, -0.7334, 0.4312, -0.5255, -0.7334, 0.4312, -0.5255, -0.7334, 0.4312, -0.5255, -0.7334, 0.4312, 0.6341, -0.02937, -0.7727, 0.6341, -0.02937, -0.7727, 0.6341, -0.02937, -0.7727, 0.6341, -0.02937, -0.7727, -0.07088, -0.9937, 0.08636, -0.07088, -0.9937, 0.08636, -0.07088, -0.9937, 0.08636, -0.07088, -0.9937, 0.08636, 0.5486, 0.5021, -0.6685, 0.5486, 0.5021, -0.6685, 0.5486, 0.5021, -0.6685, 0.5486, 0.5021, -0.6685, -0.1236, -0.9808, 0.1506, -0.1236, -0.9808, 0.1506, -0.1236, -0.9808, 0.1506, -0.1236, -0.9808, 0.1506, 0.5601, 0.4697, -0.6824, 0.5601, 0.4697, -0.6824, 0.5601, 0.4697, -0.6824, 0.5601, 0.4697, -0.6824, -0.0727, -0.9934, 0.08858, -0.0727, -0.9934, 0.08858, -0.0727, -0.9934, 0.08858, -0.0727, -0.9934, 0.08858, 0.6039, 0.3063, -0.7359, 0.6039, 0.3063, -0.7359, 0.6039, 0.3063, -0.7359, 0.6039, 0.3063, -0.7359, -0.4312, -0.7334, 0.5255, -0.4312, -0.7334, 0.5255, -0.4312, -0.7334, 0.5255, -0.4312, -0.7334, 0.5255, 0.4712, -0.02937, -0.8815, 0.4712, -0.02937, -0.8815, 0.4712, -0.02937, -0.8815, 0.4712, -0.02937, -0.8815, -0.05267, -0.9937, 0.09853, -0.05267, -0.9937, 0.09853, -0.05267, -0.9937, 0.09853, -0.05267, -0.9937, 0.09853, 0.4077, 0.5021, -0.7627, 0.4077, 0.5021, -0.7627, 0.4077, 0.5021, -0.7627, 0.4077, 0.5021, -0.7627, -0.09183, -0.9808, 0.1718, -0.09183, -0.9808, 0.1718, -0.09183, -0.9808, 0.1718, -0.09183, -0.9808, 0.1718, 0.4162, 0.4697, -0.7786, 0.4162, 0.4697, -0.7786, 0.4162, 0.4697, -0.7786, 0.4162, 0.4697, -0.7786, -0.05402, -0.9934, 0.1011, -0.05402, -0.9934, 0.1011, -0.05402, -0.9934, 0.1011, -0.05402, -0.9934, 0.1011, 0.4487, 0.3063, -0.8395, 0.4487, 0.3063, -0.8395, 0.4487, 0.3063, -0.8395, 0.4487, 0.3063, -0.8395, -0.3204, -0.7334, 0.5995, -0.3204, -0.7334, 0.5995, -0.3204, -0.7334, 0.5995, -0.3204, -0.7334, 0.5995, 0.2902, -0.02937, -0.9565, 0.2902, -0.02937, -0.9565, 0.2902, -0.02937, -0.9565, 0.2902, -0.02937, -0.9565, -0.03243, -0.9937, 0.1069, -0.03243, -0.9937, 0.1069, -0.03243, -0.9937, 0.1069, -0.03243, -0.9937, 0.1069, 0.251, 0.5021, -0.8276, 0.251, 0.5021, -0.8276, 0.251, 0.5021, -0.8276, 0.251, 0.5021, -0.8276, -0.05655, -0.9808, 0.1864, -0.05655, -0.9808, 0.1864, -0.05655, -0.9808, 0.1864, -0.05655, -0.9808, 0.1864, 0.2563, 0.4697, -0.8448, 0.2563, 0.4697, -0.8448, 0.2563, 0.4697, -0.8448, 0.2563, 0.4697, -0.8448, -0.03327, -0.9934, 0.1097, -0.03327, -0.9934, 0.1097, -0.03327, -0.9934, 0.1097, -0.03327, -0.9934, 0.1097, 0.2763, 0.3063, -0.9109, 0.2763, 0.3063, -0.9109, 0.2763, 0.3063, -0.9109, 0.2763, 0.3063, -0.9109, -0.1973, -0.7334, 0.6505, -0.1973, -0.7334, 0.6505, -0.1973, -0.7334, 0.6505, -0.1973, -0.7334, 0.6505, 0.09797, -0.02937, -0.9948, 0.09797, -0.02937, -0.9948, 0.09797, -0.02937, -0.9948, 0.09797, -0.02937, -0.9948, -0.01095, -0.9937, 0.1112, -0.01095, -0.9937, 0.1112, -0.01095, -0.9937, 0.1112, -0.01095, -0.9937, 0.1112, 0.08477, 0.5021, -0.8607, 0.08477, 0.5021, -0.8607, 0.08477, 0.5021, -0.8607, 0.08477, 0.5021, -0.8607, -0.0191, -0.9808, 0.1939, -0.0191, -0.9808, 0.1939, -0.0191, -0.9808, 0.1939, -0.0191, -0.9808, 0.1939, 0.08653, 0.4697, -0.8786, 0.08653, 0.4697, -0.8786, 0.08653, 0.4697, -0.8786, 0.08653, 0.4697, -0.8786, -0.01123, -0.9934, 0.114, -0.01123, -0.9934, 0.114, -0.01123, -0.9934, 0.114, -0.01123, -0.9934, 0.114, 0.09331, 0.3063, -0.9474, 0.09331, 0.3063, -0.9474, 0.09331, 0.3063, -0.9474, 0.09331, 0.3063, -0.9474, -0.06663, -0.7334, 0.6765, -0.06663, -0.7334, 0.6765, -0.06663, -0.7334, 0.6765, -0.06663, -0.7334, 0.6765])] * 3)])

# ---- objects
ob_pine_tree = bpy.data.objects.new('Pine Tree', me_cone)

# ---- transforms, parenting, visibility, modifiers, constraints
ob_pine_tree.location = (0.0, 0.0, 0.0)
ob_pine_tree.lineart.crease_threshold = 0.0
_m = ob_pine_tree.modifiers.new('Decimate', 'DECIMATE')
_m.ratio = 0.1475
_m.symmetry_axis = 'Y'
_m.vertex_group_factor = 1.867

# ---- collection membership
scene.collection.objects.link(ob_pine_tree)

# ---- scene / render settings (as saved in the file)
scene.frame_start = 1; scene.frame_end = 250; scene.frame_set(1)
scene.render.engine = 'BLENDER_EEVEE_NEXT'
scene.render.resolution_percentage = 50
scene.render.dither_intensity = 0.0
scene.cycles.use_denoising = False
scene.cycles.samples = 128
scene.cycles.sampling_pattern = 'TABULATED_SOBOL'
scene.cycles.use_adaptive_sampling = False
scene.cycles.use_light_tree = False
scene.cycles.blur_glossy = 0.0
scene.cycles.sample_clamp_indirect = 0.0
scene.view_settings.view_transform = 'Standard'
bpy.context.view_layer.update()

# ---- added for rendering (the .blend has no active camera and no usable light): camera, sun
cam_auto = bpy.data.cameras.new('AutoCamera')
cam_auto.lens = 50.0
cam_auto.sensor_width = 36.0
cam_auto.clip_end = 1000.0
ob_auto_camera = bpy.data.objects.new('AutoCamera', cam_auto)
scene.collection.objects.link(ob_auto_camera)
ob_auto_camera.location = (0.851335, -0.615946, 0.67584)
ob_auto_camera.rotation_euler = (1.09748, -7.21219e-08, 0.694738)
scene.camera = ob_auto_camera
light_auto_sun = bpy.data.lights.new('AutoSun', 'SUN')
light_auto_sun.energy = 3.0
light_auto_sun.angle = 0.0523599
ob_auto_sun = bpy.data.objects.new('AutoSun', light_auto_sun)
scene.collection.objects.link(ob_auto_sun)
ob_auto_sun.rotation_euler = (0.872665, 0.174533, 0.523599)
bpy.context.view_layer.update()
